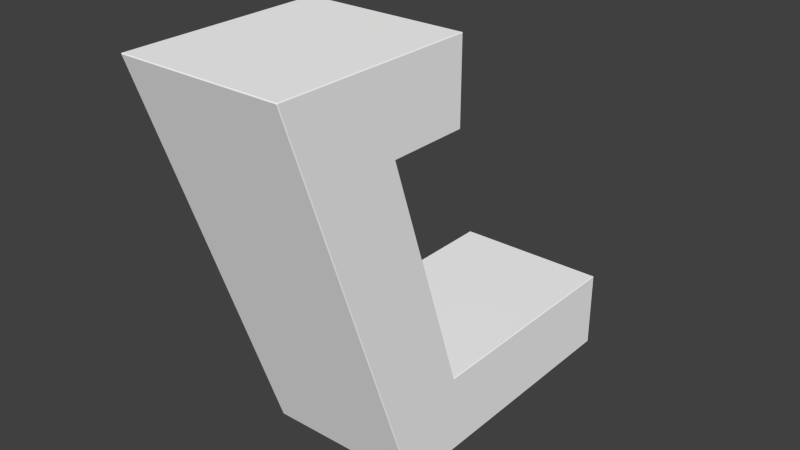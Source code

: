 # Source: radar3_alt.blend  (saved by Blender 2.72.0; exported with 4.5.12 LTS)
import bpy
from mathutils import Matrix  # noqa: F401  (used for matrix-valued properties, if any)

bpy.ops.wm.read_factory_settings(use_empty=True)
scene = bpy.context.scene
scene.name = 'Scene'

# ---- collections
col_collection_1 = bpy.data.collections.new('Collection 1'); scene.collection.children.link(col_collection_1)

# ---- materials (node trees are filled in below, after node groups)
mat_colobotmesh_mat_1 = bpy.data.materials.new('ColobotMesh_mat_1')
mat_colobotmesh_mat_1.alpha_threshold = 0.0
mat_colobotmesh_mat_1.use_transparent_shadow = False
mat_colobotmesh_mat_1.diffuse_color = (1.0, 1.0, 1.0, 1.0)
mat_colobotmesh_mat_1.specular_color = (0.0, 0.0, 0.0)
mat_colobotmesh_mat_1.roughness = 0.5
mat_colobotmesh_mat_2 = bpy.data.materials.new('ColobotMesh_mat_2')
mat_colobotmesh_mat_2.alpha_threshold = 0.0
mat_colobotmesh_mat_2.use_transparent_shadow = False
mat_colobotmesh_mat_2.diffuse_color = (1.0, 1.0, 1.0, 1.0)
mat_colobotmesh_mat_2.specular_color = (0.0, 0.0, 0.0)
mat_colobotmesh_mat_2.roughness = 0.5

# ---- material node trees

# ---- world
world_world = bpy.data.worlds.new('World'); scene.world = world_world
world_world.color = (0.05088, 0.05088, 0.05088)
world_world.use_sun_shadow = False
world_world.sun_shadow_jitter_overblur = 0.0
world_world.cycles.sampling_method = 'MANUAL'
world_world.cycles.sample_map_resolution = 256

# ---- meshes
me_colobotmesh = bpy.data.meshes.new('ColobotMesh_')
me_colobotmesh.from_pydata([(-0.9894, 4.988, 4.481), (-0.9894, 5.0, 4.472), (-1.0, 4.989, 4.469), (-1.0, 4.958, 4.459), (-0.9894, 4.992, 4.481), (-0.9894, 4.996, 4.48), (-0.9935, 4.981, 4.477), (-0.9938, 4.988, 4.479), (-0.9939, 4.995, 4.479), (-0.9975, 4.991, 4.477), (-0.9935, 4.999, 4.471), (-0.9969, 4.997, 4.471), (-0.9894, 4.999, 4.477), (-0.9938, 4.998, 4.476), (-0.9973, 4.995, 4.475), (-1.0, 4.982, 4.467), (-1.0, 4.974, 4.464), (-0.9992, 4.993, 4.47), (-0.9991, 4.989, 4.471), (-0.9992, 4.984, 4.471), (-0.9992, 4.965, 4.466), (-0.9969, 4.972, 4.472), (-1.0, 4.966, 4.462), (-0.9991, 4.975, 4.469), (-0.9973, 4.983, 4.476), (-0.9894, 1.0, 1.991), (-1.0, 0.9894, 2.008), (-1.0, 1.04, 2.025), (-0.9894, 1.009, 2.003), (-0.9935, 0.9992, 1.995), (-0.9969, 0.9969, 1.999), (-0.9894, 1.001, 1.995), (-0.9938, 1.001, 1.998), (-0.9973, 1.0, 2.001), (-0.9975, 1.006, 2.004), (-1.0, 1.002, 2.012), (-1.0, 1.015, 2.017), (-0.9992, 0.9935, 2.004), (-0.9991, 1.001, 2.006), (-0.9992, 1.01, 2.01), (-0.9992, 1.034, 2.018), (-0.9969, 1.025, 2.012), (-1.0, 1.028, 2.021), (-0.9991, 1.021, 2.014), (-0.9973, 1.014, 2.007), (-0.9894, 1.005, 2.001), (-0.9894, 1.003, 1.998), (-0.9935, 1.016, 2.006), (-0.9938, 1.01, 2.004), (-0.9939, 1.004, 2.0), (1.0, 0.9894, 2.008), (0.9894, 1.0, 1.991), (0.9894, 1.009, 2.003), (1.0, 1.04, 2.025), (0.9992, 0.9935, 2.004), (0.9969, 0.9969, 1.999), (1.0, 1.002, 2.012), (0.9991, 1.001, 2.006), (0.9973, 1.0, 2.001), (0.9975, 1.006, 2.004), (0.9894, 1.001, 1.995), (0.9894, 1.003, 1.998), (0.9935, 0.9992, 1.995), (0.9938, 1.001, 1.998), (0.9939, 1.004, 2.0), (0.9935, 1.016, 2.006), (0.9969, 1.025, 2.012), (0.9894, 1.005, 2.001), (0.9938, 1.01, 2.004), (0.9973, 1.014, 2.007), (1.0, 1.028, 2.021), (1.0, 1.015, 2.017), (0.9992, 1.034, 2.018), (0.9991, 1.021, 2.014), (0.9992, 1.01, 2.01), (1.0, 0.9894, -0.9894), (0.9894, 0.9894, -1.0), (0.9894, 1.0, -0.9894), (0.9992, 0.9894, -0.9935), (0.9969, 0.9894, -0.9969), (0.9992, 0.9935, -0.9894), (0.9982, 0.9936, -0.9936), (0.9964, 0.9933, -0.9964), (0.9955, 0.9955, -0.9955), (0.9894, 0.9935, -0.9992), (0.9894, 0.9969, -0.9969), (0.9935, 0.9894, -0.9992), (0.9936, 0.9936, -0.9982), (0.9933, 0.9964, -0.9964), (0.9935, 0.9992, -0.9894), (0.9969, 0.9969, -0.9894), (0.9894, 0.9992, -0.9935), (0.9936, 0.9982, -0.9936), (0.9964, 0.9964, -0.9933), (-0.9894, 1.0, -0.9894), (-0.9894, 0.9894, -1.0), (-1.0, 0.9894, -0.9894), (-0.9894, 0.9992, -0.9935), (-0.9894, 0.9969, -0.9969), (-0.9935, 0.9992, -0.9894), (-0.9936, 0.9982, -0.9936), (-0.9933, 0.9964, -0.9964), (-0.9955, 0.9955, -0.9955), (-0.9935, 0.9894, -0.9992), (-0.9969, 0.9894, -0.9969), (-0.9894, 0.9935, -0.9992), (-0.9936, 0.9936, -0.9982), (-0.9964, 0.9933, -0.9964), (-0.9992, 0.9935, -0.9894), (-0.9969, 0.9969, -0.9894), (-0.9992, 0.9894, -0.9935), (-0.9982, 0.9936, -0.9936), (-0.9964, 0.9964, -0.9933), (-0.9894, 4.0, 2.987), (-0.9894, 3.988, 2.996), (-1.0, 4.01, 3.015), (-0.9894, 3.999, 2.992), (-0.9894, 3.996, 2.995), (-0.9935, 4.001, 2.994), (-0.9937, 4.0, 2.996), (-0.9937, 3.998, 2.998), (-0.9961, 4.0, 3.0), (-0.9935, 3.993, 2.999), (-0.9969, 3.999, 3.003), (-0.9894, 3.992, 2.997), (-0.9937, 3.996, 2.999), (-0.997, 4.0, 3.001), (-0.9992, 4.006, 3.009), (-0.9969, 4.003, 3.001), (-0.9992, 4.005, 3.009), (-0.9984, 4.003, 3.005), (-0.997, 4.001, 3.001), (0.9894, 3.988, 2.996), (0.9894, 4.0, 2.987), (1.0, 4.01, 3.015), (0.9894, 3.992, 2.997), (0.9894, 3.996, 2.995), (0.9935, 3.993, 2.999), (0.9937, 3.996, 2.999), (0.9937, 3.998, 2.998), (0.9961, 4.0, 3.0), (0.9935, 4.001, 2.994), (0.9969, 4.003, 3.001), (0.9894, 3.999, 2.992), (0.9937, 4.0, 2.996), (0.997, 4.001, 3.001), (0.9992, 4.005, 3.009), (0.9969, 3.999, 3.003), (0.9992, 4.006, 3.009), (0.9984, 4.003, 3.005), (0.997, 4.0, 3.001), (-1.0, 4.01, 2.011), (-0.9894, 4.011, 2.0), (-0.9894, 4.0, 2.011), (-0.9992, 4.01, 2.007), (-0.9969, 4.01, 2.003), (-0.9992, 4.006, 2.011), (-0.9982, 4.006, 2.006), (-0.9964, 4.007, 2.004), (-0.9955, 4.004, 2.004), (-0.9894, 4.007, 2.001), (-0.9894, 4.003, 2.003), (-0.9935, 4.01, 2.001), (-0.9936, 4.006, 2.002), (-0.9933, 4.004, 2.004), (-0.9935, 4.001, 2.011), (-0.9969, 4.003, 2.011), (-0.9894, 4.001, 2.007), (-0.9936, 4.002, 2.006), (-0.9964, 4.003, 2.007), (1.0, 4.01, 2.011), (0.9894, 4.0, 2.011), (0.9894, 4.011, 2.0), (0.9992, 4.006, 2.011), (0.9969, 4.003, 2.011), (0.9992, 4.01, 2.007), (0.9982, 4.006, 2.006), (0.9964, 4.003, 2.007), (0.9955, 4.004, 2.004), (0.9894, 4.001, 2.007), (0.9894, 4.003, 2.003), (0.9935, 4.001, 2.011), (0.9936, 4.002, 2.006), (0.9933, 4.004, 2.004), (0.9935, 4.01, 2.001), (0.9969, 4.01, 2.003), (0.9894, 4.007, 2.001), (0.9936, 4.006, 2.002), (0.9964, 4.007, 2.004), (-0.9894, 5.0, 2.011), (-0.9894, 4.989, 2.0), (-1.0, 4.989, 2.011), (-0.9894, 4.999, 2.007), (-0.9894, 4.997, 2.003), (-0.9935, 4.999, 2.011), (-0.9936, 4.998, 2.006), (-0.9933, 4.996, 2.004), (-0.9955, 4.996, 2.004), (-0.9935, 4.989, 2.001), (-0.9969, 4.989, 2.003), (-0.9894, 4.993, 2.001), (-0.9936, 4.994, 2.002), (-0.9964, 4.993, 2.004), (-0.9992, 4.993, 2.011), (-0.9969, 4.997, 2.011), (-0.9992, 4.989, 2.007), (-0.9982, 4.994, 2.006), (-0.9964, 4.996, 2.007), (0.9894, 4.989, 2.0), (0.9894, 5.0, 2.011), (1.0, 4.989, 2.011), (0.9894, 4.993, 2.001), (0.9894, 4.997, 2.003), (0.9935, 4.989, 2.001), (0.9936, 4.994, 2.002), (0.9933, 4.996, 2.004), (0.9955, 4.996, 2.004), (0.9935, 4.999, 2.011), (0.9969, 4.997, 2.011), (0.9894, 4.999, 2.007), (0.9936, 4.998, 2.006), (0.9964, 4.996, 2.007), (0.9992, 4.989, 2.007), (0.9969, 4.989, 2.003), (0.9992, 4.993, 2.011), (0.9982, 4.994, 2.006), (0.9964, 4.993, 2.004), (1.0, 0.0104, -0.9894), (0.9894, 0.0, -0.9894), (0.9894, 0.01061, -1.0), (0.9992, 0.006385, -0.9894), (0.9969, 0.003001, -0.9894), (0.9992, 0.01044, -0.9935), (0.9982, 0.006335, -0.9936), (0.9964, 0.00358, -0.9933), (0.9955, 0.004438, -0.9955), (0.9894, 0.0008398, -0.9935), (0.9894, 0.00315, -0.9969), (0.9935, 0.0007589, -0.9894), (0.9936, 0.001764, -0.9936), (0.9933, 0.00364, -0.9964), (0.9935, 0.01056, -0.9992), (0.9969, 0.0105, -0.9969), (0.9894, 0.00658, -0.9992), (0.9936, 0.006428, -0.9982), (0.9964, 0.006591, -0.9964), (-0.9894, 0.01061, -1.0), (-0.9894, 0.0, -0.9894), (-1.0, 0.0104, -0.9894), (-0.9894, 0.00658, -0.9992), (-0.9894, 0.00315, -0.9969), (-0.9935, 0.01056, -0.9992), (-0.9936, 0.006428, -0.9982), (-0.9933, 0.00364, -0.9964), (-0.9955, 0.004438, -0.9955), (-0.9935, 0.0007589, -0.9894), (-0.9969, 0.003001, -0.9894), (-0.9894, 0.0008398, -0.9935), (-0.9936, 0.001764, -0.9936), (-0.9964, 0.00358, -0.9933), (-0.9992, 0.01044, -0.9935), (-0.9969, 0.0105, -0.9969), (-0.9992, 0.006385, -0.9894), (-0.9982, 0.006335, -0.9936), (-0.9964, 0.006591, -0.9964), (1.0, 0.0104, 2.746), (0.9894, 0.008701, 2.757), (0.9894, 0.0, 2.745), (0.9992, 0.00947, 2.75), (0.9969, 0.008823, 2.754), (0.9992, 0.006417, 2.746), (0.9984, 0.005724, 2.75), (0.997, 0.005275, 2.753), (0.9961, 0.003369, 2.752), (0.9894, 0.005371, 2.755), (0.9894, 0.002548, 2.752), (0.9935, 0.008553, 2.756), (0.9937, 0.005205, 2.754), (0.9937, 0.002553, 2.752), (0.9935, 0.0007913, 2.745), (0.9969, 0.003045, 2.746), (0.9894, 0.0006623, 2.749), (0.9937, 0.001467, 2.749), (0.997, 0.002777, 2.75), (-0.9894, 0.0, 2.745), (-0.9894, 0.008701, 2.757), (-1.0, 0.0104, 2.746), (-0.9894, 0.0006623, 2.749), (-0.9894, 0.002548, 2.752), (-0.9935, 0.0007913, 2.745), (-0.9937, 0.001467, 2.749), (-0.9937, 0.002553, 2.752), (-0.9961, 0.003369, 2.752), (-0.9935, 0.008553, 2.756), (-0.9969, 0.008823, 2.754), (-0.9894, 0.005371, 2.755), (-0.9937, 0.005205, 2.754), (-0.997, 0.005275, 2.753), (-0.9992, 0.006417, 2.746), (-0.9969, 0.003045, 2.746), (-0.9992, 0.00947, 2.75), (-0.9984, 0.005724, 2.75), (-0.997, 0.002777, 2.75), (0.9894, 5.0, 4.472), (0.9894, 4.988, 4.481), (1.0, 4.958, 4.459), (1.0, 4.989, 4.469), (0.9894, 4.999, 4.477), (0.9894, 4.996, 4.48), (0.9935, 4.999, 4.471), (0.9938, 4.998, 4.476), (0.9939, 4.995, 4.479), (0.9975, 4.991, 4.477), (0.9935, 4.981, 4.477), (0.9969, 4.972, 4.472), (0.9894, 4.992, 4.481), (0.9938, 4.988, 4.479), (0.9973, 4.983, 4.476), (1.0, 4.966, 4.462), (1.0, 4.974, 4.464), (0.9992, 4.965, 4.466), (0.9991, 4.975, 4.469), (0.9992, 4.984, 4.471), (0.9992, 4.993, 4.47), (0.9969, 4.997, 4.471), (1.0, 4.982, 4.467), (0.9991, 4.989, 4.471), (0.9973, 4.995, 4.475)], [], [(94, 25, 51, 77), (27, 42, 36, 35, 26, 286, 3), (0, 285, 266, 304), (53, 134, 306, 325, 319, 318, 305), (152, 190, 208, 172), (284, 247, 228, 267), (113, 153, 171, 133), (115, 27, 3, 22, 16, 15, 2), (75, 50, 265, 227), (265, 50, 56, 71, 70, 53, 305), (246, 95, 76, 229), (134, 170, 210, 306), (26, 96, 248, 286), (191, 151, 115, 2), (28, 114, 132, 52), (0, 4, 7, 6), (4, 5, 8, 7), (6, 7, 24, 21), (7, 8, 9, 24), (1, 10, 13, 12), (10, 11, 14, 13), (12, 13, 8, 5), (13, 14, 9, 8), (2, 15, 18, 17), (15, 16, 19, 18), (17, 18, 14, 11), (18, 19, 9, 14), (3, 20, 23, 22), (20, 21, 24, 23), (22, 23, 19, 16), (23, 24, 9, 19), (25, 29, 32, 31), (29, 30, 33, 32), (31, 32, 49, 46), (32, 33, 34, 49), (26, 35, 38, 37), (35, 36, 39, 38), (37, 38, 33, 30), (38, 39, 34, 33), (27, 40, 43, 42), (40, 41, 44, 43), (42, 43, 39, 36), (43, 44, 34, 39), (28, 45, 48, 47), (45, 46, 49, 48), (47, 48, 44, 41), (48, 49, 34, 44), (50, 54, 57, 56), (54, 55, 58, 57), (56, 57, 74, 71), (57, 58, 59, 74), (51, 60, 63, 62), (60, 61, 64, 63), (62, 63, 58, 55), (63, 64, 59, 58), (52, 65, 68, 67), (65, 66, 69, 68), (67, 68, 64, 61), (68, 69, 59, 64), (53, 70, 73, 72), (70, 71, 74, 73), (72, 73, 69, 66), (73, 74, 59, 69), (75, 78, 81, 80), (78, 79, 82, 81), (80, 81, 93, 90), (81, 82, 83, 93), (76, 84, 87, 86), (84, 85, 88, 87), (86, 87, 82, 79), (87, 88, 83, 82), (77, 89, 92, 91), (89, 90, 93, 92), (91, 92, 88, 85), (92, 93, 83, 88), (94, 97, 100, 99), (97, 98, 101, 100), (99, 100, 112, 109), (100, 101, 102, 112), (95, 103, 106, 105), (103, 104, 107, 106), (105, 106, 101, 98), (106, 107, 102, 101), (96, 108, 111, 110), (108, 109, 112, 111), (110, 111, 107, 104), (111, 112, 102, 107), (113, 116, 119, 118), (116, 117, 120, 119), (118, 119, 131, 128), (119, 120, 121, 131), (114, 122, 125, 124), (122, 123, 126, 125), (124, 125, 120, 117), (125, 126, 121, 120), (115, 127, 130, 129), (127, 128, 131, 130), (129, 130, 126, 123), (130, 131, 121, 126), (132, 135, 138, 137), (135, 136, 139, 138), (137, 138, 150, 147), (138, 139, 140, 150), (133, 141, 144, 143), (141, 142, 145, 144), (143, 144, 139, 136), (144, 145, 140, 139), (134, 146, 149, 148), (146, 147, 150, 149), (148, 149, 145, 142), (149, 150, 140, 145), (151, 154, 157, 156), (154, 155, 158, 157), (156, 157, 169, 166), (157, 158, 159, 169), (152, 160, 163, 162), (160, 161, 164, 163), (162, 163, 158, 155), (163, 164, 159, 158), (153, 165, 168, 167), (165, 166, 169, 168), (167, 168, 164, 161), (168, 169, 159, 164), (170, 173, 176, 175), (173, 174, 177, 176), (175, 176, 188, 185), (176, 177, 178, 188), (171, 179, 182, 181), (179, 180, 183, 182), (181, 182, 177, 174), (182, 183, 178, 177), (172, 184, 187, 186), (184, 185, 188, 187), (186, 187, 183, 180), (187, 188, 178, 183), (189, 192, 195, 194), (192, 193, 196, 195), (194, 195, 207, 204), (195, 196, 197, 207), (190, 198, 201, 200), (198, 199, 202, 201), (200, 201, 196, 193), (201, 202, 197, 196), (191, 203, 206, 205), (203, 204, 207, 206), (205, 206, 202, 199), (206, 207, 197, 202), (208, 211, 214, 213), (211, 212, 215, 214), (213, 214, 226, 223), (214, 215, 216, 226), (209, 217, 220, 219), (217, 218, 221, 220), (219, 220, 215, 212), (220, 221, 216, 215), (210, 222, 225, 224), (222, 223, 226, 225), (224, 225, 221, 218), (225, 226, 216, 221), (227, 230, 233, 232), (230, 231, 234, 233), (232, 233, 245, 242), (233, 234, 235, 245), (228, 236, 239, 238), (236, 237, 240, 239), (238, 239, 234, 231), (239, 240, 235, 234), (229, 241, 244, 243), (241, 242, 245, 244), (243, 244, 240, 237), (244, 245, 235, 240), (246, 249, 252, 251), (249, 250, 253, 252), (251, 252, 264, 261), (252, 253, 254, 264), (247, 255, 258, 257), (255, 256, 259, 258), (257, 258, 253, 250), (258, 259, 254, 253), (248, 260, 263, 262), (260, 261, 264, 263), (262, 263, 259, 256), (263, 264, 254, 259), (265, 268, 271, 270), (268, 269, 272, 271), (270, 271, 283, 280), (271, 272, 273, 283), (266, 274, 277, 276), (274, 275, 278, 277), (276, 277, 272, 269), (277, 278, 273, 272), (267, 279, 282, 281), (279, 280, 283, 282), (281, 282, 278, 275), (282, 283, 273, 278), (284, 287, 290, 289), (287, 288, 291, 290), (289, 290, 302, 299), (290, 291, 292, 302), (285, 293, 296, 295), (293, 294, 297, 296), (295, 296, 291, 288), (296, 297, 292, 291), (286, 298, 301, 300), (298, 299, 302, 301), (300, 301, 297, 294), (301, 302, 292, 297), (303, 307, 310, 309), (307, 308, 311, 310), (309, 310, 327, 324), (310, 311, 312, 327), (304, 313, 316, 315), (313, 314, 317, 316), (315, 316, 311, 308), (316, 317, 312, 311), (305, 318, 321, 320), (318, 319, 322, 321), (320, 321, 317, 314), (321, 322, 312, 317), (306, 323, 326, 325), (323, 324, 327, 326), (325, 326, 322, 319), (326, 327, 312, 322), (228, 247, 257, 236), (236, 257, 250, 237), (237, 250, 249, 243), (243, 249, 246, 229), (76, 95, 105, 84), (84, 105, 98, 85), (85, 98, 97, 91), (91, 97, 94, 77), (113, 133, 143, 116), (116, 143, 136, 117), (117, 136, 135, 124), (124, 135, 132, 114), (0, 304, 315, 4), (4, 315, 308, 5), (5, 308, 307, 12), (12, 307, 303, 1), (25, 94, 99, 29), (29, 99, 109, 30), (30, 109, 108, 37), (37, 108, 96, 26), (50, 75, 80, 54), (54, 80, 90, 55), (55, 90, 89, 62), (62, 89, 77, 51), (28, 52, 67, 45), (45, 67, 61, 46), (46, 61, 60, 31), (31, 60, 51, 25), (152, 172, 186, 160), (160, 186, 180, 161), (161, 180, 179, 167), (167, 179, 171, 153), (189, 209, 219, 192), (192, 219, 212, 193), (193, 212, 211, 200), (200, 211, 208, 190), (210, 170, 175, 222), (222, 175, 185, 223), (223, 185, 184, 213), (213, 184, 172, 208), (285, 0, 6, 293), (293, 6, 21, 294), (294, 21, 20, 300), (300, 20, 3, 286), (306, 210, 224, 323), (323, 224, 218, 324), (324, 218, 217, 309), (309, 217, 209, 303), (1, 189, 194, 10), (10, 194, 204, 11), (11, 204, 203, 17), (17, 203, 191, 2), (52, 132, 137, 65), (65, 137, 147, 66), (66, 147, 146, 72), (72, 146, 134, 53), (153, 113, 118, 165), (165, 118, 128, 166), (166, 128, 127, 156), (156, 127, 115, 151), (265, 305, 320, 268), (268, 320, 314, 269), (269, 314, 313, 276), (276, 313, 304, 266), (95, 246, 251, 103), (103, 251, 261, 104), (104, 261, 260, 110), (110, 260, 248, 96), (286, 248, 262, 298), (298, 262, 256, 299), (299, 256, 255, 289), (289, 255, 247, 284), (190, 152, 162, 198), (198, 162, 155, 199), (199, 155, 154, 205), (205, 154, 151, 191), (75, 227, 232, 78), (78, 232, 242, 79), (79, 242, 241, 86), (86, 241, 229, 76), (114, 28, 47, 122), (122, 47, 41, 123), (123, 41, 40, 129), (129, 40, 27, 115), (133, 171, 181, 141), (141, 181, 174, 142), (142, 174, 173, 148), (148, 173, 170, 134), (266, 285, 295, 274), (274, 295, 288, 275), (275, 288, 287, 281), (281, 287, 284, 267), (227, 265, 270, 230), (230, 270, 280, 231), (231, 280, 279, 238), (238, 279, 267, 228), (189, 1, 303, 209)])
me_colobotmesh.polygons.foreach_set('material_index', [0, 1, 0, 1, 0, 0, 0, 1, 1, 1, 0, 1, 1, 1, 0, 0, 0, 0, 0, 0, 0, 0, 0, 1, 1, 1, 1, 1, 1, 1, 1, 0, 0, 0, 0, 1, 1, 1, 1, 1, 1, 1, 1, 0, 0, 0, 0, 1, 1, 1, 1, 0, 0, 0, 0, 0, 0, 0, 0, 1, 1, 1, 1, 1, 1, 1, 1, 0, 0, 0, 0, 0, 0, 0, 0, 0, 0, 0, 0, 0, 0, 0, 0, 1, 1, 1, 1, 0, 0, 0, 0, 0, 0, 0, 0, 1, 1, 1, 1, 0, 0, 0, 0, 0, 0, 0, 0, 1, 1, 1, 1, 1, 1, 1, 1, 0, 0, 0, 0, 0, 0, 0, 0, 1, 1, 1, 1, 0, 0, 0, 0, 0, 0, 0, 0, 0, 0, 0, 0, 0, 0, 0, 0, 1, 1, 1, 1, 0, 0, 0, 0, 0, 0, 0, 0, 1, 1, 1, 1, 1, 1, 1, 1, 0, 0, 0, 0, 0, 0, 0, 0, 0, 0, 0, 0, 0, 0, 0, 0, 1, 1, 1, 1, 1, 1, 1, 1, 0, 0, 0, 0, 0, 0, 0, 0, 0, 0, 0, 0, 0, 0, 0, 0, 1, 1, 1, 1, 0, 0, 0, 0, 0, 0, 0, 0, 1, 1, 1, 1, 1, 1, 1, 1, 0, 0, 0, 0, 0, 0, 0, 0, 0, 0, 0, 0, 0, 0, 0, 0, 0, 0, 1, 1, 1, 1, 0, 0, 0, 0, 0, 0, 0, 0, 0, 0, 0, 0, 0, 0, 1, 1, 0, 0, 0, 0, 1, 1, 1, 1, 0, 0, 0, 0, 1, 1, 0, 0, 1, 1, 0, 0, 1, 1, 1, 1, 0, 0, 0, 0, 1, 1, 1, 1, 0, 0, 0, 0, 1, 1, 1, 1, 0, 0, 0, 0, 1, 1, 0, 0, 1, 1, 0, 0, 0, 0, 1, 1, 0, 0, 0])
_uv = me_colobotmesh.uv_layers.new(name='UV_1')
_uv.uv.foreach_set('vector', [0.5762, 0.9864, 0.5762, 0.9941, 0.5839, 0.9941, 0.5839, 0.9864, 0.8877, 0.1469, 0.8875, 0.1463, 0.8873, 0.1457, 0.8871, 0.145, 0.8869, 0.1444, 0.92, 0.09621, 0.9969, 0.3398, 0.584, 0.9941, 0.5815, 0.9863, 0.5815, 0.9863, 0.584, 0.9941, 0.8877, 0.1469, 0.9321, 0.2931, 0.9973, 0.3413, 0.9972, 0.3409, 0.9971, 0.3405, 0.997, 0.3401, 0.9969, 0.3398, 0.5762, 0.9864, 0.5762, 0.9941, 0.5839, 0.9941, 0.5839, 0.9864, 0.5762, 0.9941, 0.5762, 0.9864, 0.5839, 0.9864, 0.5839, 0.9941, 0.5762, 0.994, 0.5762, 0.9864, 0.5839, 0.9864, 0.5839, 0.994, 0.9321, 0.2931, 0.8877, 0.1469, 0.9969, 0.3398, 0.997, 0.3401, 0.9971, 0.3405, 0.9972, 0.3409, 0.9973, 0.3413, 0.7524, 0.1444, 0.8869, 0.1444, 0.92, 0.09621, 0.7524, 0.09621, 0.92, 0.09621, 0.8869, 0.1444, 0.8871, 0.145, 0.8873, 0.1457, 0.8875, 0.1463, 0.8877, 0.1469, 0.9969, 0.3398, 0.5762, 0.9864, 0.5762, 0.9941, 0.5839, 0.9941, 0.5839, 0.9864, 0.9321, 0.2931, 0.887, 0.2931, 0.887, 0.3413, 0.9973, 0.3413, 0.8869, 0.1444, 0.7524, 0.1444, 0.7524, 0.09621, 0.92, 0.09621, 0.887, 0.3413, 0.887, 0.2931, 0.9321, 0.2931, 0.9973, 0.3413, 0.5762, 0.9864, 0.584, 0.9941, 0.584, 0.9941, 0.5762, 0.9864, 0.584, 0.9941, 0.584, 0.9941, 0.584, 0.9941, 0.584, 0.9941, 0.584, 0.9941, 0.584, 0.9941, 0.584, 0.9941, 0.584, 0.9941, 0.584, 0.9941, 0.584, 0.9941, 0.584, 0.9941, 0.584, 0.9941, 0.584, 0.9941, 0.584, 0.9941, 0.584, 0.9941, 0.584, 0.9941, 0.5762, 0.9941, 0.5762, 0.9941, 0.5762, 0.9941, 0.5762, 0.9941, 0.5762, 0.9941, 0.5762, 0.9941, 0.5762, 0.9941, 0.5762, 0.9941, 0.5762, 0.9941, 0.5762, 0.9941, 0.5762, 0.9941, 0.5762, 0.9941, 0.5762, 0.9941, 0.5762, 0.9941, 0.5762, 0.9941, 0.5762, 0.9941, 0.9973, 0.3413, 0.9972, 0.3409, 0.9974, 0.3413, 0.9974, 0.3415, 0.9972, 0.3409, 0.9971, 0.3405, 0.9974, 0.341, 0.9974, 0.3413, 0.9974, 0.3415, 0.9974, 0.3413, 0.9976, 0.3416, 0.9974, 0.3416, 0.9974, 0.3413, 0.9974, 0.341, 0.9977, 0.3414, 0.9976, 0.3416, 0.9969, 0.3398, 0.9972, 0.3401, 0.9973, 0.3406, 0.997, 0.3401, 0.9972, 0.3401, 0.9975, 0.3404, 0.9976, 0.341, 0.9973, 0.3406, 0.997, 0.3401, 0.9973, 0.3406, 0.9974, 0.341, 0.9971, 0.3405, 0.9973, 0.3406, 0.9976, 0.341, 0.9977, 0.3414, 0.9974, 0.341, 0.5762, 0.9941, 0.5762, 0.9941, 0.5762, 0.9941, 0.5762, 0.9941, 0.5762, 0.9941, 0.5762, 0.9941, 0.5762, 0.9941, 0.5762, 0.9941, 0.5762, 0.9941, 0.5762, 0.9941, 0.5762, 0.9941, 0.5762, 0.9941, 0.5762, 0.9941, 0.5762, 0.9941, 0.5762, 0.9942, 0.5762, 0.9941, 0.8869, 0.1444, 0.8871, 0.145, 0.8868, 0.145, 0.8867, 0.1446, 0.8871, 0.145, 0.8873, 0.1457, 0.887, 0.1454, 0.8868, 0.145, 0.8867, 0.1446, 0.8868, 0.145, 0.8866, 0.1449, 0.8865, 0.1448, 0.8868, 0.145, 0.887, 0.1454, 0.8867, 0.1452, 0.8866, 0.1449, 0.8877, 0.1469, 0.8874, 0.1466, 0.8872, 0.1459, 0.8875, 0.1463, 0.8874, 0.1466, 0.8871, 0.1462, 0.8869, 0.1456, 0.8872, 0.1459, 0.8875, 0.1463, 0.8872, 0.1459, 0.887, 0.1454, 0.8873, 0.1457, 0.8872, 0.1459, 0.8869, 0.1456, 0.8867, 0.1452, 0.887, 0.1454, 0.5762, 0.9864, 0.5762, 0.9863, 0.5762, 0.9864, 0.5762, 0.9864, 0.5762, 0.9863, 0.5762, 0.9863, 0.5762, 0.9863, 0.5762, 0.9864, 0.5762, 0.9864, 0.5762, 0.9864, 0.5762, 0.9864, 0.5762, 0.9864, 0.5762, 0.9864, 0.5762, 0.9863, 0.5762, 0.9863, 0.5762, 0.9864, 0.8869, 0.1444, 0.8867, 0.1446, 0.8868, 0.145, 0.8871, 0.145, 0.8867, 0.1446, 0.8865, 0.1448, 0.8866, 0.1449, 0.8868, 0.145, 0.8871, 0.145, 0.8868, 0.145, 0.887, 0.1454, 0.8873, 0.1457, 0.8868, 0.145, 0.8866, 0.1449, 0.8867, 0.1452, 0.887, 0.1454, 0.5839, 0.9941, 0.5839, 0.9941, 0.584, 0.9941, 0.584, 0.9941, 0.5839, 0.9941, 0.5839, 0.9941, 0.584, 0.9941, 0.584, 0.9941, 0.584, 0.9941, 0.584, 0.9941, 0.584, 0.9941, 0.584, 0.9941, 0.584, 0.9941, 0.584, 0.9941, 0.584, 0.9942, 0.584, 0.9941, 0.5762, 0.9864, 0.5762, 0.9864, 0.5762, 0.9864, 0.5762, 0.9863, 0.5762, 0.9864, 0.5762, 0.9864, 0.5762, 0.9864, 0.5762, 0.9864, 0.5762, 0.9863, 0.5762, 0.9864, 0.5762, 0.9863, 0.5762, 0.9863, 0.5762, 0.9864, 0.5762, 0.9864, 0.5762, 0.9863, 0.5762, 0.9863, 0.8877, 0.1469, 0.8875, 0.1463, 0.8872, 0.1459, 0.8874, 0.1466, 0.8875, 0.1463, 0.8873, 0.1457, 0.887, 0.1454, 0.8872, 0.1459, 0.8874, 0.1466, 0.8872, 0.1459, 0.8869, 0.1456, 0.8871, 0.1462, 0.8872, 0.1459, 0.887, 0.1454, 0.8867, 0.1452, 0.8869, 0.1456, 0.7524, 0.1444, 0.7522, 0.1444, 0.7522, 0.1446, 0.7524, 0.1446, 0.7522, 0.1444, 0.7521, 0.1444, 0.7521, 0.1446, 0.7522, 0.1446, 0.7524, 0.1446, 0.7522, 0.1446, 0.7523, 0.1447, 0.7524, 0.1448, 0.7522, 0.1446, 0.7521, 0.1446, 0.7522, 0.1447, 0.7523, 0.1447, 0.5839, 0.9941, 0.5839, 0.9941, 0.584, 0.9941, 0.584, 0.9941, 0.5839, 0.9941, 0.5839, 0.9941, 0.584, 0.9941, 0.584, 0.9941, 0.584, 0.9941, 0.584, 0.9941, 0.584, 0.9941, 0.584, 0.9941, 0.584, 0.9941, 0.584, 0.9941, 0.584, 0.9941, 0.584, 0.9941, 0.5839, 0.9864, 0.584, 0.9864, 0.584, 0.9863, 0.5839, 0.9863, 0.584, 0.9864, 0.584, 0.9864, 0.584, 0.9863, 0.584, 0.9863, 0.5839, 0.9863, 0.584, 0.9863, 0.584, 0.9863, 0.5839, 0.9863, 0.584, 0.9863, 0.584, 0.9863, 0.584, 0.9863, 0.584, 0.9863, 0.5762, 0.9864, 0.5762, 0.9863, 0.5762, 0.9863, 0.5762, 0.9864, 0.5762, 0.9863, 0.5762, 0.9863, 0.5762, 0.9863, 0.5762, 0.9863, 0.5762, 0.9864, 0.5762, 0.9863, 0.5762, 0.9863, 0.5762, 0.9864, 0.5762, 0.9863, 0.5762, 0.9863, 0.5762, 0.9863, 0.5762, 0.9863, 0.5762, 0.9941, 0.5762, 0.9941, 0.5762, 0.9941, 0.5762, 0.9941, 0.5762, 0.9941, 0.5762, 0.9941, 0.5762, 0.9941, 0.5762, 0.9941, 0.5762, 0.9941, 0.5762, 0.9941, 0.5762, 0.9941, 0.5762, 0.9941, 0.5762, 0.9941, 0.5762, 0.9941, 0.5762, 0.9941, 0.5762, 0.9941, 0.7524, 0.1444, 0.7524, 0.1446, 0.7522, 0.1446, 0.7522, 0.1444, 0.7524, 0.1446, 0.7524, 0.1448, 0.7523, 0.1447, 0.7522, 0.1446, 0.7522, 0.1444, 0.7522, 0.1446, 0.7521, 0.1446, 0.7521, 0.1444, 0.7522, 0.1446, 0.7523, 0.1447, 0.7522, 0.1447, 0.7521, 0.1446, 0.5762, 0.994, 0.5762, 0.9941, 0.5762, 0.9941, 0.5762, 0.9941, 0.5762, 0.9941, 0.5762, 0.9941, 0.5762, 0.9941, 0.5762, 0.9941, 0.5762, 0.9941, 0.5762, 0.9941, 0.5762, 0.9941, 0.5762, 0.9942, 0.5762, 0.9941, 0.5762, 0.9941, 0.5762, 0.9941, 0.5762, 0.9941, 0.584, 0.9941, 0.584, 0.9941, 0.584, 0.9941, 0.584, 0.9941, 0.584, 0.9941, 0.584, 0.9941, 0.584, 0.9941, 0.584, 0.9941, 0.584, 0.9941, 0.584, 0.9941, 0.584, 0.9941, 0.584, 0.9941, 0.584, 0.9941, 0.584, 0.9941, 0.584, 0.9941, 0.584, 0.9941, 0.9321, 0.2931, 0.9318, 0.2929, 0.9316, 0.2927, 0.9318, 0.2928, 0.9318, 0.2929, 0.9315, 0.2927, 0.9314, 0.2926, 0.9316, 0.2927, 0.9318, 0.2928, 0.9316, 0.2927, 0.9315, 0.2926, 0.9316, 0.2926, 0.9316, 0.2927, 0.9314, 0.2926, 0.9314, 0.2926, 0.9315, 0.2926, 0.584, 0.9941, 0.584, 0.9941, 0.584, 0.9941, 0.584, 0.9941, 0.584, 0.9941, 0.584, 0.9941, 0.584, 0.9941, 0.584, 0.9941, 0.584, 0.9941, 0.584, 0.9941, 0.584, 0.9941, 0.584, 0.9941, 0.584, 0.9941, 0.584, 0.9941, 0.584, 0.9941, 0.584, 0.9941, 0.5839, 0.994, 0.584, 0.9941, 0.584, 0.9941, 0.5839, 0.9941, 0.584, 0.9941, 0.584, 0.9942, 0.584, 0.9941, 0.584, 0.9941, 0.5839, 0.9941, 0.584, 0.9941, 0.584, 0.9941, 0.5839, 0.9941, 0.584, 0.9941, 0.584, 0.9941, 0.584, 0.9941, 0.584, 0.9941, 0.9321, 0.2931, 0.9318, 0.2928, 0.9316, 0.2927, 0.9318, 0.2929, 0.9318, 0.2928, 0.9316, 0.2926, 0.9315, 0.2926, 0.9316, 0.2927, 0.9318, 0.2929, 0.9316, 0.2927, 0.9314, 0.2926, 0.9315, 0.2927, 0.9316, 0.2927, 0.9315, 0.2926, 0.9314, 0.2926, 0.9314, 0.2926, 0.887, 0.2931, 0.8868, 0.2931, 0.8868, 0.2929, 0.887, 0.2929, 0.8868, 0.2931, 0.8867, 0.2931, 0.8867, 0.2929, 0.8868, 0.2929, 0.887, 0.2929, 0.8868, 0.2929, 0.8869, 0.2927, 0.887, 0.2927, 0.8868, 0.2929, 0.8867, 0.2929, 0.8868, 0.2928, 0.8869, 0.2927, 0.5762, 0.9864, 0.5762, 0.9864, 0.5762, 0.9864, 0.5762, 0.9864, 0.5762, 0.9864, 0.5762, 0.9864, 0.5762, 0.9864, 0.5762, 0.9864, 0.5762, 0.9864, 0.5762, 0.9864, 0.5762, 0.9864, 0.5762, 0.9864, 0.5762, 0.9864, 0.5762, 0.9864, 0.5762, 0.9864, 0.5762, 0.9864, 0.5762, 0.9864, 0.5762, 0.9864, 0.5762, 0.9864, 0.5762, 0.9864, 0.5762, 0.9864, 0.5762, 0.9864, 0.5762, 0.9864, 0.5762, 0.9864, 0.5762, 0.9864, 0.5762, 0.9864, 0.5762, 0.9864, 0.5762, 0.9864, 0.5762, 0.9864, 0.5762, 0.9864, 0.5762, 0.9864, 0.5762, 0.9864, 0.887, 0.2931, 0.887, 0.2929, 0.8868, 0.2929, 0.8868, 0.2931, 0.887, 0.2929, 0.887, 0.2927, 0.8869, 0.2927, 0.8868, 0.2929, 0.8868, 0.2931, 0.8868, 0.2929, 0.8867, 0.2929, 0.8867, 0.2931, 0.8868, 0.2929, 0.8869, 0.2927, 0.8868, 0.2928, 0.8867, 0.2929, 0.5839, 0.9864, 0.5839, 0.9864, 0.584, 0.9864, 0.584, 0.9864, 0.5839, 0.9864, 0.5839, 0.9864, 0.584, 0.9864, 0.584, 0.9864, 0.584, 0.9864, 0.584, 0.9864, 0.584, 0.9864, 0.584, 0.9864, 0.584, 0.9864, 0.584, 0.9864, 0.584, 0.9864, 0.584, 0.9864, 0.5839, 0.9864, 0.584, 0.9864, 0.584, 0.9864, 0.5839, 0.9864, 0.584, 0.9864, 0.584, 0.9864, 0.584, 0.9864, 0.584, 0.9864, 0.5839, 0.9864, 0.584, 0.9864, 0.584, 0.9864, 0.5839, 0.9864, 0.584, 0.9864, 0.584, 0.9864, 0.584, 0.9864, 0.584, 0.9864, 0.5762, 0.9864, 0.5762, 0.9863, 0.5762, 0.9863, 0.5762, 0.9864, 0.5762, 0.9863, 0.5762, 0.9863, 0.5762, 0.9863, 0.5762, 0.9863, 0.5762, 0.9864, 0.5762, 0.9863, 0.5762, 0.9863, 0.5762, 0.9864, 0.5762, 0.9863, 0.5762, 0.9863, 0.5762, 0.9863, 0.5762, 0.9863, 0.5762, 0.9941, 0.5762, 0.9941, 0.5762, 0.9941, 0.5762, 0.9941, 0.5762, 0.9941, 0.5762, 0.9941, 0.5762, 0.9941, 0.5762, 0.9941, 0.5762, 0.9941, 0.5762, 0.9941, 0.5762, 0.9941, 0.5762, 0.9941, 0.5762, 0.9941, 0.5762, 0.9941, 0.5762, 0.9941, 0.5762, 0.9941, 0.887, 0.3413, 0.887, 0.3415, 0.8868, 0.3415, 0.8868, 0.3413, 0.887, 0.3415, 0.887, 0.3416, 0.8869, 0.3416, 0.8868, 0.3415, 0.8868, 0.3413, 0.8868, 0.3415, 0.8867, 0.3415, 0.8867, 0.3413, 0.8868, 0.3415, 0.8869, 0.3416, 0.8868, 0.3416, 0.8867, 0.3415, 0.5839, 0.9941, 0.5839, 0.9941, 0.584, 0.9941, 0.584, 0.9941, 0.5839, 0.9941, 0.5839, 0.9941, 0.584, 0.9941, 0.584, 0.9941, 0.584, 0.9941, 0.584, 0.9941, 0.584, 0.9941, 0.584, 0.9941, 0.584, 0.9941, 0.584, 0.9941, 0.584, 0.9941, 0.584, 0.9941, 0.5839, 0.9864, 0.584, 0.9864, 0.584, 0.9863, 0.5839, 0.9863, 0.584, 0.9864, 0.584, 0.9864, 0.584, 0.9863, 0.584, 0.9863, 0.5839, 0.9863, 0.584, 0.9863, 0.584, 0.9863, 0.5839, 0.9863, 0.584, 0.9863, 0.584, 0.9863, 0.584, 0.9863, 0.584, 0.9863, 0.887, 0.3413, 0.8868, 0.3413, 0.8868, 0.3415, 0.887, 0.3415, 0.8868, 0.3413, 0.8867, 0.3413, 0.8867, 0.3415, 0.8868, 0.3415, 0.887, 0.3415, 0.8868, 0.3415, 0.8869, 0.3416, 0.887, 0.3416, 0.8868, 0.3415, 0.8867, 0.3415, 0.8868, 0.3416, 0.8869, 0.3416, 0.7524, 0.09621, 0.7524, 0.09602, 0.7522, 0.09601, 0.7522, 0.09622, 0.7524, 0.09602, 0.7524, 0.09585, 0.7523, 0.09588, 0.7522, 0.09601, 0.7522, 0.09622, 0.7522, 0.09601, 0.7521, 0.09603, 0.7521, 0.09622, 0.7522, 0.09601, 0.7523, 0.09588, 0.7522, 0.09592, 0.7521, 0.09603, 0.5839, 0.9864, 0.5839, 0.9863, 0.584, 0.9863, 0.584, 0.9864, 0.5839, 0.9863, 0.5839, 0.9863, 0.584, 0.9863, 0.584, 0.9863, 0.584, 0.9864, 0.584, 0.9863, 0.584, 0.9863, 0.584, 0.9864, 0.584, 0.9863, 0.584, 0.9863, 0.584, 0.9863, 0.584, 0.9863, 0.5839, 0.9864, 0.584, 0.9864, 0.584, 0.9864, 0.5839, 0.9864, 0.584, 0.9864, 0.584, 0.9864, 0.584, 0.9864, 0.584, 0.9864, 0.5839, 0.9864, 0.584, 0.9864, 0.584, 0.9864, 0.5839, 0.9863, 0.584, 0.9864, 0.584, 0.9864, 0.584, 0.9864, 0.584, 0.9864, 0.5762, 0.9864, 0.5762, 0.9864, 0.5762, 0.9864, 0.5762, 0.9864, 0.5762, 0.9864, 0.5762, 0.9863, 0.5762, 0.9864, 0.5762, 0.9864, 0.5762, 0.9864, 0.5762, 0.9864, 0.5762, 0.9864, 0.5762, 0.9864, 0.5762, 0.9864, 0.5762, 0.9864, 0.5762, 0.9864, 0.5762, 0.9864, 0.5762, 0.9864, 0.5762, 0.9864, 0.5762, 0.9863, 0.5762, 0.9863, 0.5762, 0.9864, 0.5762, 0.9864, 0.5762, 0.9863, 0.5762, 0.9863, 0.5762, 0.9863, 0.5762, 0.9863, 0.5762, 0.9863, 0.5762, 0.9863, 0.5762, 0.9863, 0.5762, 0.9863, 0.5762, 0.9863, 0.5762, 0.9863, 0.7524, 0.09621, 0.7522, 0.09622, 0.7522, 0.09601, 0.7524, 0.09602, 0.7522, 0.09622, 0.7521, 0.09622, 0.7521, 0.09603, 0.7522, 0.09601, 0.7524, 0.09602, 0.7522, 0.09601, 0.7523, 0.09588, 0.7524, 0.09585, 0.7522, 0.09601, 0.7521, 0.09603, 0.7522, 0.09592, 0.7523, 0.09588, 0.92, 0.09621, 0.9202, 0.09617, 0.9202, 0.09598, 0.92, 0.09602, 0.9202, 0.09617, 0.9204, 0.09614, 0.9203, 0.09596, 0.9202, 0.09598, 0.92, 0.09602, 0.9202, 0.09598, 0.9202, 0.09584, 0.92, 0.09585, 0.9202, 0.09598, 0.9203, 0.09596, 0.9203, 0.09587, 0.9202, 0.09584, 0.5815, 0.9863, 0.5815, 0.9863, 0.5815, 0.9863, 0.5815, 0.9863, 0.5815, 0.9863, 0.5815, 0.9863, 0.5815, 0.9863, 0.5815, 0.9863, 0.5815, 0.9863, 0.5815, 0.9863, 0.5815, 0.9863, 0.5815, 0.9863, 0.5815, 0.9863, 0.5815, 0.9863, 0.5815, 0.9863, 0.5815, 0.9863, 0.5839, 0.9941, 0.584, 0.9941, 0.584, 0.9941, 0.5839, 0.9941, 0.584, 0.9941, 0.584, 0.9941, 0.584, 0.9941, 0.584, 0.9941, 0.5839, 0.9941, 0.584, 0.9941, 0.584, 0.9941, 0.5839, 0.9941, 0.584, 0.9941, 0.584, 0.9941, 0.584, 0.9941, 0.584, 0.9941, 0.5762, 0.9941, 0.5762, 0.9941, 0.5762, 0.9941, 0.5762, 0.9941, 0.5762, 0.9941, 0.5762, 0.9941, 0.5762, 0.9941, 0.5762, 0.9941, 0.5762, 0.9941, 0.5762, 0.9941, 0.5762, 0.9941, 0.5762, 0.9941, 0.5762, 0.9941, 0.5762, 0.9941, 0.5762, 0.9941, 0.5762, 0.9941, 0.5815, 0.9863, 0.5815, 0.9863, 0.5815, 0.9863, 0.5815, 0.9863, 0.5815, 0.9863, 0.5815, 0.9863, 0.5815, 0.9863, 0.5815, 0.9863, 0.5815, 0.9863, 0.5815, 0.9863, 0.5815, 0.9863, 0.5815, 0.9863, 0.5815, 0.9863, 0.5815, 0.9863, 0.5815, 0.9863, 0.5815, 0.9863, 0.92, 0.09621, 0.92, 0.09602, 0.9202, 0.09598, 0.9202, 0.09617, 0.92, 0.09602, 0.92, 0.09585, 0.9202, 0.09584, 0.9202, 0.09598, 0.9202, 0.09617, 0.9202, 0.09598, 0.9203, 0.09596, 0.9204, 0.09614, 0.9202, 0.09598, 0.9202, 0.09584, 0.9203, 0.09587, 0.9203, 0.09596, 0.5839, 0.9941, 0.5839, 0.9941, 0.584, 0.9941, 0.584, 0.9941, 0.5839, 0.9941, 0.5839, 0.9941, 0.584, 0.9941, 0.584, 0.9941, 0.584, 0.9941, 0.584, 0.9941, 0.584, 0.9941, 0.584, 0.9941, 0.584, 0.9941, 0.584, 0.9941, 0.584, 0.9941, 0.584, 0.9941, 0.584, 0.9941, 0.584, 0.9941, 0.584, 0.9941, 0.584, 0.9941, 0.584, 0.9941, 0.584, 0.9941, 0.584, 0.9941, 0.584, 0.9941, 0.584, 0.9941, 0.584, 0.9941, 0.584, 0.9941, 0.584, 0.9941, 0.584, 0.9941, 0.584, 0.9941, 0.584, 0.9941, 0.584, 0.9941, 0.9969, 0.3398, 0.997, 0.3401, 0.9973, 0.3406, 0.9972, 0.3401, 0.997, 0.3401, 0.9971, 0.3405, 0.9974, 0.341, 0.9973, 0.3406, 0.9972, 0.3401, 0.9973, 0.3406, 0.9976, 0.341, 0.9975, 0.3404, 0.9973, 0.3406, 0.9974, 0.341, 0.9977, 0.3414, 0.9976, 0.341, 0.9973, 0.3413, 0.9974, 0.3415, 0.9974, 0.3413, 0.9972, 0.3409, 0.9974, 0.3415, 0.9974, 0.3416, 0.9976, 0.3416, 0.9974, 0.3413, 0.9972, 0.3409, 0.9974, 0.3413, 0.9974, 0.341, 0.9971, 0.3405, 0.9974, 0.3413, 0.9976, 0.3416, 0.9977, 0.3414, 0.9974, 0.341, 0.5839, 0.9864, 0.5762, 0.9864, 0.5762, 0.9863, 0.5839, 0.9863, 0.5839, 0.9863, 0.5762, 0.9863, 0.5762, 0.9863, 0.5839, 0.9863, 0.5839, 0.9863, 0.5762, 0.9863, 0.5762, 0.9864, 0.5839, 0.9864, 0.5839, 0.9864, 0.5762, 0.9864, 0.5762, 0.9864, 0.5839, 0.9864, 0.5839, 0.9941, 0.5762, 0.9941, 0.5762, 0.9941, 0.5839, 0.9941, 0.5839, 0.9941, 0.5762, 0.9941, 0.5762, 0.9941, 0.5839, 0.9941, 0.5839, 0.9863, 0.5762, 0.9863, 0.5762, 0.9863, 0.5839, 0.9863, 0.5839, 0.9863, 0.5762, 0.9863, 0.5762, 0.9864, 0.5839, 0.9864, 0.5762, 0.994, 0.5839, 0.994, 0.5839, 0.9941, 0.5762, 0.9941, 0.5762, 0.9941, 0.5839, 0.9941, 0.5839, 0.9941, 0.5762, 0.9941, 0.584, 0.9941, 0.584, 0.9941, 0.584, 0.9941, 0.584, 0.9941, 0.584, 0.9941, 0.584, 0.9941, 0.584, 0.9941, 0.584, 0.9941, 0.584, 0.9941, 0.584, 0.9941, 0.584, 0.9941, 0.584, 0.9941, 0.584, 0.9941, 0.584, 0.9941, 0.584, 0.9941, 0.584, 0.9941, 0.5762, 0.9941, 0.5839, 0.9941, 0.5839, 0.9941, 0.5762, 0.9941, 0.5762, 0.9941, 0.5839, 0.9941, 0.5839, 0.9941, 0.5762, 0.9941, 0.5762, 0.9941, 0.5762, 0.9864, 0.5762, 0.9864, 0.5762, 0.9941, 0.5762, 0.9941, 0.5762, 0.9864, 0.5762, 0.9864, 0.5762, 0.9941, 0.8865, 0.1448, 0.7524, 0.1448, 0.7524, 0.1446, 0.8867, 0.1446, 0.8867, 0.1446, 0.7524, 0.1446, 0.7524, 0.1444, 0.8869, 0.1444, 0.8869, 0.1444, 0.7524, 0.1444, 0.7524, 0.1446, 0.8867, 0.1446, 0.8867, 0.1446, 0.7524, 0.1446, 0.7524, 0.1448, 0.8865, 0.1448, 0.584, 0.9941, 0.584, 0.9864, 0.584, 0.9864, 0.584, 0.9941, 0.584, 0.9941, 0.584, 0.9864, 0.5839, 0.9864, 0.5839, 0.9941, 0.5762, 0.9864, 0.5762, 0.9864, 0.5762, 0.9863, 0.5762, 0.9863, 0.5762, 0.9863, 0.5762, 0.9863, 0.5762, 0.9863, 0.5762, 0.9863, 0.5762, 0.9941, 0.5839, 0.9941, 0.5839, 0.9941, 0.5762, 0.9941, 0.5762, 0.9941, 0.5839, 0.9941, 0.5839, 0.9941, 0.5762, 0.9941, 0.5762, 0.9864, 0.5839, 0.9864, 0.5839, 0.9864, 0.5762, 0.9864, 0.5762, 0.9864, 0.5839, 0.9864, 0.5839, 0.9864, 0.5762, 0.9864, 0.5762, 0.9864, 0.5839, 0.9864, 0.5839, 0.9864, 0.5762, 0.9864, 0.5762, 0.9864, 0.5839, 0.9864, 0.5839, 0.9864, 0.5762, 0.9864, 0.5762, 0.9864, 0.5839, 0.9864, 0.5839, 0.9863, 0.5762, 0.9863, 0.5762, 0.9863, 0.5839, 0.9863, 0.5839, 0.9863, 0.5762, 0.9863, 0.5762, 0.9941, 0.5839, 0.9941, 0.5839, 0.9941, 0.5762, 0.9941, 0.5762, 0.9941, 0.5839, 0.9941, 0.5839, 0.9941, 0.5762, 0.9941, 0.887, 0.3413, 0.887, 0.2931, 0.8868, 0.2931, 0.8868, 0.3413, 0.8868, 0.3413, 0.8868, 0.2931, 0.8867, 0.2931, 0.8867, 0.3413, 0.584, 0.9941, 0.584, 0.9864, 0.584, 0.9864, 0.584, 0.9941, 0.584, 0.9941, 0.584, 0.9864, 0.5839, 0.9864, 0.5839, 0.9941, 0.5815, 0.9863, 0.584, 0.9941, 0.584, 0.9941, 0.5815, 0.9863, 0.5815, 0.9863, 0.584, 0.9941, 0.584, 0.9941, 0.5815, 0.9863, 0.9204, 0.09614, 0.9975, 0.3404, 0.9972, 0.3401, 0.9202, 0.09617, 0.9202, 0.09617, 0.9972, 0.3401, 0.9969, 0.3398, 0.92, 0.09621, 0.9973, 0.3413, 0.887, 0.3413, 0.887, 0.3415, 0.9974, 0.3415, 0.9974, 0.3415, 0.887, 0.3415, 0.887, 0.3416, 0.9974, 0.3416, 0.584, 0.9941, 0.584, 0.9864, 0.584, 0.9864, 0.584, 0.9941, 0.584, 0.9941, 0.584, 0.9864, 0.5839, 0.9864, 0.5839, 0.9941, 0.5762, 0.9941, 0.5762, 0.9864, 0.5762, 0.9864, 0.5762, 0.9941, 0.5762, 0.9941, 0.5762, 0.9864, 0.5762, 0.9864, 0.5762, 0.9941, 0.9974, 0.3416, 0.887, 0.3416, 0.887, 0.3415, 0.9974, 0.3415, 0.9974, 0.3415, 0.887, 0.3415, 0.887, 0.3413, 0.9973, 0.3413, 0.5762, 0.9864, 0.584, 0.9941, 0.584, 0.9941, 0.5762, 0.9864, 0.5762, 0.9864, 0.584, 0.9941, 0.584, 0.9941, 0.5762, 0.9864, 0.8871, 0.1462, 0.9316, 0.2926, 0.9318, 0.2928, 0.8874, 0.1466, 0.8874, 0.1466, 0.9318, 0.2928, 0.9321, 0.2931, 0.8877, 0.1469, 0.5762, 0.9864, 0.5762, 0.994, 0.5762, 0.9941, 0.5762, 0.9864, 0.5762, 0.9864, 0.5762, 0.9941, 0.5762, 0.9942, 0.5762, 0.9864, 0.887, 0.2927, 0.9315, 0.2927, 0.9318, 0.2929, 0.887, 0.2929, 0.887, 0.2929, 0.9318, 0.2929, 0.9321, 0.2931, 0.887, 0.2931, 0.92, 0.09621, 0.9969, 0.3398, 0.9972, 0.3401, 0.9202, 0.09617, 0.9202, 0.09617, 0.9972, 0.3401, 0.9975, 0.3404, 0.9204, 0.09614, 0.5815, 0.9863, 0.584, 0.9941, 0.584, 0.9941, 0.5815, 0.9863, 0.5815, 0.9863, 0.584, 0.9941, 0.584, 0.9941, 0.5815, 0.9863, 0.5762, 0.9941, 0.5762, 0.9864, 0.5762, 0.9864, 0.5762, 0.9941, 0.5762, 0.9941, 0.5762, 0.9864, 0.5762, 0.9864, 0.5762, 0.9941, 0.7521, 0.1444, 0.7521, 0.09622, 0.7522, 0.09622, 0.7522, 0.1444, 0.7522, 0.1444, 0.7522, 0.09622, 0.7524, 0.09621, 0.7524, 0.1444, 0.92, 0.09621, 0.7524, 0.09621, 0.7524, 0.09602, 0.92, 0.09602, 0.92, 0.09602, 0.7524, 0.09602, 0.7524, 0.09585, 0.92, 0.09585, 0.5762, 0.9941, 0.5762, 0.9864, 0.5762, 0.9864, 0.5762, 0.9941, 0.5762, 0.9941, 0.5762, 0.9864, 0.5762, 0.9864, 0.5762, 0.9941, 0.5762, 0.9941, 0.5762, 0.9864, 0.5762, 0.9864, 0.5762, 0.9941, 0.5762, 0.9941, 0.5762, 0.9864, 0.5762, 0.9864, 0.5762, 0.9941, 0.8867, 0.3413, 0.8867, 0.2931, 0.8868, 0.2931, 0.8868, 0.3413, 0.8868, 0.3413, 0.8868, 0.2931, 0.887, 0.2931, 0.887, 0.3413, 0.7524, 0.1444, 0.7524, 0.09621, 0.7522, 0.09622, 0.7522, 0.1444, 0.7522, 0.1444, 0.7522, 0.09622, 0.7521, 0.09622, 0.7521, 0.1444, 0.584, 0.9941, 0.584, 0.9864, 0.584, 0.9864, 0.584, 0.9941, 0.584, 0.9941, 0.584, 0.9864, 0.5839, 0.9864, 0.5839, 0.9941, 0.584, 0.9941, 0.5762, 0.9864, 0.5762, 0.9864, 0.584, 0.9941, 0.584, 0.9941, 0.5762, 0.9864, 0.5762, 0.9864, 0.584, 0.9941, 0.9316, 0.2926, 0.8871, 0.1462, 0.8874, 0.1466, 0.9318, 0.2928, 0.9318, 0.2928, 0.8874, 0.1466, 0.8877, 0.1469, 0.9321, 0.2931, 0.5839, 0.994, 0.5839, 0.9864, 0.584, 0.9864, 0.584, 0.9941, 0.584, 0.9941, 0.584, 0.9864, 0.584, 0.9864, 0.584, 0.9942, 0.9315, 0.2927, 0.887, 0.2927, 0.887, 0.2929, 0.9318, 0.2929, 0.9318, 0.2929, 0.887, 0.2929, 0.887, 0.2931, 0.9321, 0.2931, 0.5815, 0.9863, 0.5815, 0.9863, 0.5815, 0.9863, 0.5815, 0.9863, 0.5815, 0.9863, 0.5815, 0.9863, 0.5815, 0.9863, 0.5815, 0.9863, 0.5839, 0.9941, 0.5762, 0.9941, 0.5762, 0.9941, 0.5839, 0.9941, 0.5839, 0.9941, 0.5762, 0.9941, 0.5762, 0.9941, 0.5839, 0.9941, 0.7524, 0.09621, 0.92, 0.09621, 0.92, 0.09602, 0.7524, 0.09602, 0.7524, 0.09602, 0.92, 0.09602, 0.92, 0.09585, 0.7524, 0.09585, 0.584, 0.9864, 0.584, 0.9941, 0.584, 0.9941, 0.584, 0.9864, 0.584, 0.9864, 0.584, 0.9941, 0.5839, 0.9941, 0.5839, 0.9864, 0.5762, 0.9864, 0.5762, 0.9941, 0.5839, 0.9941, 0.5839, 0.9864])
_uv.active_render = True
_uv = me_colobotmesh.uv_layers.new(name='UV_2')
_uv.uv.foreach_set('vector', [0.005303, 0.001934, 0.005303, 0.5453, 0.9947, 0.5453, 0.9947, 0.001934, 0.5515, 0.2081, 0.5508, 0.2055, 0.55, 0.203, 0.5492, 0.2004, 0.5484, 0.1979, 0.683, 0.002079, 0.9953, 0.9917, 0.005303, 0.9976, 0.005303, 0.00174, 0.9947, 0.00174, 0.9947, 0.9976, 0.5515, 0.2081, 0.732, 0.802, 0.9971, 0.9979, 0.9967, 0.9963, 0.9962, 0.9948, 0.9958, 0.9932, 0.9953, 0.9917, 0.005303, 0.8021, 0.005303, 0.9979, 0.9947, 0.9979, 0.9947, 0.8021, 0.005303, 0.6828, 0.005303, 0.001934, 0.9947, 0.001934, 0.9947, 0.6828, 0.005303, 0.7269, 0.005303, 0.5489, 0.9947, 0.5489, 0.9947, 0.7269, 0.732, 0.802, 0.5515, 0.2081, 0.9953, 0.9917, 0.9958, 0.9932, 0.9962, 0.9948, 0.9967, 0.9963, 0.9971, 0.9979, 0.001934, 0.1979, 0.5484, 0.1979, 0.683, 0.002079, 0.001934, 0.002079, 0.683, 0.002079, 0.5484, 0.1979, 0.5492, 0.2004, 0.55, 0.203, 0.5508, 0.2055, 0.5515, 0.2081, 0.9953, 0.9917, 0.005303, 0.002121, 0.005303, 0.1979, 0.9947, 0.1979, 0.9947, 0.002121, 0.732, 0.802, 0.5489, 0.802, 0.5489, 0.9979, 0.9971, 0.9979, 0.5484, 0.1979, 0.001934, 0.1979, 0.001934, 0.002079, 0.683, 0.002079, 0.5489, 0.9979, 0.5489, 0.802, 0.732, 0.802, 0.9971, 0.9979, 0.005303, 0.2018, 0.005303, 0.7976, 0.9947, 0.7976, 0.9947, 0.2018, 0.005303, 0.9976, 0.005303, 0.9984, 0.003114, 0.9975, 0.003274, 0.9961, 0.005303, 0.9984, 0.005303, 0.9991, 0.003049, 0.9987, 0.003114, 0.9975, 0.003274, 0.9961, 0.003114, 0.9975, 0.001357, 0.9964, 0.001553, 0.9943, 0.003114, 0.9975, 0.003049, 0.9987, 0.001258, 0.9979, 0.001357, 0.9964, 0.005303, 0.9976, 0.003274, 0.9975, 0.003114, 0.9984, 0.005303, 0.9985, 0.003274, 0.9975, 0.001553, 0.9974, 0.001357, 0.9982, 0.003114, 0.9984, 0.005303, 0.9985, 0.003114, 0.9984, 0.003049, 0.999, 0.005303, 0.9991, 0.003114, 0.9984, 0.001357, 0.9982, 0.001258, 0.9986, 0.003049, 0.999, 0.9971, 0.9979, 0.9967, 0.9963, 0.9975, 0.9978, 0.9972, 0.9987, 0.9967, 0.9963, 0.9962, 0.9948, 0.9976, 0.9967, 0.9975, 0.9978, 0.9972, 0.9987, 0.9975, 0.9978, 0.9982, 0.999, 0.9974, 0.9994, 0.9975, 0.9978, 0.9976, 0.9967, 0.9986, 0.9982, 0.9982, 0.999, 0.9953, 0.9917, 0.9965, 0.9929, 0.9972, 0.995, 0.9957, 0.9932, 0.9965, 0.9929, 0.9977, 0.9945, 0.9983, 0.9966, 0.9972, 0.995, 0.9957, 0.9932, 0.9972, 0.995, 0.9976, 0.9967, 0.9962, 0.9948, 0.9972, 0.995, 0.9983, 0.9966, 0.9986, 0.9982, 0.9976, 0.9967, 0.005303, 0.5453, 0.003274, 0.546, 0.003114, 0.5465, 0.005303, 0.546, 0.003274, 0.546, 0.001553, 0.5468, 0.001357, 0.5472, 0.003114, 0.5465, 0.005303, 0.546, 0.003114, 0.5465, 0.003049, 0.547, 0.005303, 0.5466, 0.003114, 0.5465, 0.001357, 0.5472, 0.001258, 0.5476, 0.003049, 0.547, 0.5484, 0.1979, 0.5492, 0.2004, 0.5481, 0.2002, 0.5477, 0.1987, 0.5492, 0.2004, 0.55, 0.203, 0.5487, 0.202, 0.5481, 0.2002, 0.5477, 0.1987, 0.5481, 0.2002, 0.5472, 0.2001, 0.5468, 0.1994, 0.5481, 0.2002, 0.5487, 0.202, 0.5476, 0.2011, 0.5472, 0.2001, 0.5515, 0.2081, 0.5503, 0.2067, 0.5494, 0.2042, 0.5508, 0.2055, 0.5503, 0.2067, 0.5491, 0.205, 0.5483, 0.2029, 0.5494, 0.2042, 0.5508, 0.2055, 0.5494, 0.2042, 0.5487, 0.202, 0.55, 0.203, 0.5494, 0.2042, 0.5483, 0.2029, 0.5476, 0.2011, 0.5487, 0.202, 0.005303, 0.2018, 0.005303, 0.201, 0.003114, 0.2019, 0.003274, 0.2033, 0.005303, 0.201, 0.005303, 0.2004, 0.003049, 0.2007, 0.003114, 0.2019, 0.003274, 0.2033, 0.003114, 0.2019, 0.001357, 0.2031, 0.001553, 0.2052, 0.003114, 0.2019, 0.003049, 0.2007, 0.001258, 0.2012, 0.001357, 0.2031, 0.5484, 0.1979, 0.5477, 0.1987, 0.5481, 0.2002, 0.5492, 0.2004, 0.5477, 0.1987, 0.5468, 0.1994, 0.5472, 0.2001, 0.5481, 0.2002, 0.5492, 0.2004, 0.5481, 0.2002, 0.5487, 0.202, 0.55, 0.203, 0.5481, 0.2002, 0.5472, 0.2001, 0.5476, 0.2011, 0.5487, 0.202, 0.9947, 0.5453, 0.9947, 0.546, 0.9969, 0.5465, 0.9967, 0.546, 0.9947, 0.546, 0.9947, 0.5466, 0.997, 0.547, 0.9969, 0.5465, 0.9967, 0.546, 0.9969, 0.5465, 0.9986, 0.5472, 0.9984, 0.5468, 0.9969, 0.5465, 0.997, 0.547, 0.9987, 0.5476, 0.9986, 0.5472, 0.9947, 0.2018, 0.9967, 0.2033, 0.9969, 0.2019, 0.9947, 0.201, 0.9967, 0.2033, 0.9984, 0.2052, 0.9986, 0.2031, 0.9969, 0.2019, 0.9947, 0.201, 0.9969, 0.2019, 0.997, 0.2007, 0.9947, 0.2004, 0.9969, 0.2019, 0.9986, 0.2031, 0.9987, 0.2012, 0.997, 0.2007, 0.5515, 0.2081, 0.5508, 0.2055, 0.5494, 0.2042, 0.5503, 0.2067, 0.5508, 0.2055, 0.55, 0.203, 0.5487, 0.202, 0.5494, 0.2042, 0.5503, 0.2067, 0.5494, 0.2042, 0.5483, 0.2029, 0.5491, 0.205, 0.5494, 0.2042, 0.5487, 0.202, 0.5476, 0.2011, 0.5483, 0.2029, 0.001934, 0.1979, 0.001194, 0.1979, 0.001175, 0.1987, 0.001934, 0.1987, 0.001194, 0.1979, 0.0005664, 0.1979, 0.0006647, 0.1987, 0.001175, 0.1987, 0.001934, 0.1987, 0.001175, 0.1987, 0.001214, 0.1993, 0.001934, 0.1994, 0.001175, 0.1987, 0.0006647, 0.1987, 0.0008173, 0.1991, 0.001214, 0.1993, 0.9947, 0.1979, 0.9947, 0.1987, 0.9968, 0.1987, 0.9967, 0.1979, 0.9947, 0.1987, 0.9947, 0.1994, 0.9967, 0.1993, 0.9968, 0.1987, 0.9967, 0.1979, 0.9968, 0.1987, 0.9982, 0.1987, 0.9984, 0.1979, 0.9968, 0.1987, 0.9967, 0.1993, 0.9978, 0.1991, 0.9982, 0.1987, 0.9947, 0.001934, 0.9967, 0.001934, 0.9968, 0.001175, 0.9947, 0.001194, 0.9967, 0.001934, 0.9984, 0.001934, 0.9982, 0.001214, 0.9968, 0.001175, 0.9947, 0.001194, 0.9968, 0.001175, 0.9967, 0.0006647, 0.9947, 0.0005664, 0.9968, 0.001175, 0.9982, 0.001214, 0.9978, 0.0008173, 0.9967, 0.0006647, 0.005303, 0.001934, 0.005303, 0.001194, 0.003223, 0.001175, 0.003274, 0.001934, 0.005303, 0.001194, 0.005303, 0.0005664, 0.003328, 0.0006647, 0.003223, 0.001175, 0.003274, 0.001934, 0.003223, 0.001175, 0.001823, 0.001214, 0.001553, 0.001934, 0.003223, 0.001175, 0.003328, 0.0006647, 0.002241, 0.0008173, 0.001823, 0.001214, 0.005303, 0.1979, 0.003274, 0.1979, 0.003223, 0.1987, 0.005303, 0.1987, 0.003274, 0.1979, 0.001553, 0.1979, 0.001823, 0.1987, 0.003223, 0.1987, 0.005303, 0.1987, 0.003223, 0.1987, 0.003328, 0.1993, 0.005303, 0.1994, 0.003223, 0.1987, 0.001823, 0.1987, 0.002241, 0.1991, 0.003328, 0.1993, 0.001934, 0.1979, 0.001934, 0.1987, 0.001175, 0.1987, 0.001194, 0.1979, 0.001934, 0.1987, 0.001934, 0.1994, 0.001214, 0.1993, 0.001175, 0.1987, 0.001194, 0.1979, 0.001175, 0.1987, 0.0006647, 0.1987, 0.0005664, 0.1979, 0.001175, 0.1987, 0.001214, 0.1993, 0.0008173, 0.1991, 0.0006647, 0.1987, 0.005303, 0.7269, 0.005303, 0.7278, 0.003169, 0.7286, 0.003274, 0.7281, 0.005303, 0.7278, 0.005303, 0.7284, 0.003132, 0.7289, 0.003169, 0.7286, 0.003274, 0.7281, 0.003169, 0.7286, 0.001514, 0.7294, 0.001553, 0.7295, 0.003169, 0.7286, 0.003132, 0.7289, 0.001955, 0.7293, 0.001514, 0.7294, 0.005303, 0.7976, 0.003274, 0.7987, 0.003169, 0.7992, 0.005303, 0.7984, 0.003274, 0.7987, 0.001553, 0.8001, 0.001514, 0.8, 0.003169, 0.7992, 0.005303, 0.7984, 0.003169, 0.7992, 0.003132, 0.7996, 0.005303, 0.7991, 0.003169, 0.7992, 0.001514, 0.8, 0.001955, 0.7999, 0.003132, 0.7996, 0.732, 0.802, 0.7309, 0.8012, 0.7301, 0.8006, 0.7309, 0.8011, 0.7309, 0.8012, 0.7295, 0.8006, 0.7294, 0.8002, 0.7301, 0.8006, 0.7309, 0.8011, 0.7301, 0.8006, 0.7295, 0.7999, 0.7299, 0.7999, 0.7301, 0.8006, 0.7294, 0.8002, 0.7293, 0.7999, 0.7295, 0.7999, 0.9947, 0.7976, 0.9947, 0.7984, 0.9968, 0.7992, 0.9967, 0.7987, 0.9947, 0.7984, 0.9947, 0.7991, 0.9969, 0.7996, 0.9968, 0.7992, 0.9967, 0.7987, 0.9968, 0.7992, 0.9985, 0.8, 0.9984, 0.8001, 0.9968, 0.7992, 0.9969, 0.7996, 0.998, 0.7999, 0.9985, 0.8, 0.9947, 0.7269, 0.9967, 0.7281, 0.9968, 0.7286, 0.9947, 0.7278, 0.9967, 0.7281, 0.9984, 0.7295, 0.9985, 0.7294, 0.9968, 0.7286, 0.9947, 0.7278, 0.9968, 0.7286, 0.9969, 0.7289, 0.9947, 0.7284, 0.9968, 0.7286, 0.9985, 0.7294, 0.998, 0.7293, 0.9969, 0.7289, 0.732, 0.802, 0.7309, 0.8011, 0.7301, 0.8006, 0.7309, 0.8012, 0.7309, 0.8011, 0.7299, 0.7999, 0.7295, 0.7999, 0.7301, 0.8006, 0.7309, 0.8012, 0.7301, 0.8006, 0.7294, 0.8002, 0.7295, 0.8006, 0.7301, 0.8006, 0.7295, 0.7999, 0.7293, 0.7999, 0.7294, 0.8002, 0.5489, 0.802, 0.5481, 0.802, 0.5481, 0.8012, 0.5489, 0.8012, 0.5481, 0.802, 0.5475, 0.8021, 0.5476, 0.8013, 0.5481, 0.8012, 0.5489, 0.8012, 0.5481, 0.8012, 0.5482, 0.8007, 0.5489, 0.8006, 0.5481, 0.8012, 0.5476, 0.8013, 0.5478, 0.8009, 0.5482, 0.8007, 0.005303, 0.8021, 0.005303, 0.8013, 0.003223, 0.8013, 0.003274, 0.8021, 0.005303, 0.8013, 0.005303, 0.8006, 0.003328, 0.8007, 0.003223, 0.8013, 0.003274, 0.8021, 0.003223, 0.8013, 0.001823, 0.8013, 0.001553, 0.8021, 0.003223, 0.8013, 0.003328, 0.8007, 0.002241, 0.8009, 0.001823, 0.8013, 0.005303, 0.5489, 0.003274, 0.5489, 0.003223, 0.5481, 0.005303, 0.5481, 0.003274, 0.5489, 0.001553, 0.5489, 0.001823, 0.5482, 0.003223, 0.5481, 0.005303, 0.5481, 0.003223, 0.5481, 0.003328, 0.5476, 0.005303, 0.5475, 0.003223, 0.5481, 0.001823, 0.5482, 0.002241, 0.5478, 0.003328, 0.5476, 0.5489, 0.802, 0.5489, 0.8012, 0.5481, 0.8012, 0.5481, 0.802, 0.5489, 0.8012, 0.5489, 0.8006, 0.5482, 0.8007, 0.5481, 0.8012, 0.5481, 0.802, 0.5481, 0.8012, 0.5476, 0.8013, 0.5475, 0.8021, 0.5481, 0.8012, 0.5482, 0.8007, 0.5478, 0.8009, 0.5476, 0.8013, 0.9947, 0.5489, 0.9947, 0.5481, 0.9968, 0.5481, 0.9967, 0.5489, 0.9947, 0.5481, 0.9947, 0.5475, 0.9967, 0.5476, 0.9968, 0.5481, 0.9967, 0.5489, 0.9968, 0.5481, 0.9982, 0.5482, 0.9984, 0.5489, 0.9968, 0.5481, 0.9967, 0.5476, 0.9978, 0.5478, 0.9982, 0.5482, 0.9947, 0.8021, 0.9967, 0.8021, 0.9968, 0.8013, 0.9947, 0.8013, 0.9967, 0.8021, 0.9984, 0.8021, 0.9982, 0.8013, 0.9968, 0.8013, 0.9947, 0.8013, 0.9968, 0.8013, 0.9967, 0.8007, 0.9947, 0.8006, 0.9968, 0.8013, 0.9982, 0.8013, 0.9978, 0.8009, 0.9967, 0.8007, 0.005303, 0.5489, 0.005303, 0.5481, 0.003223, 0.5481, 0.003274, 0.5489, 0.005303, 0.5481, 0.005303, 0.5475, 0.003328, 0.5476, 0.003223, 0.5481, 0.003274, 0.5489, 0.003223, 0.5481, 0.001823, 0.5482, 0.001553, 0.5489, 0.003223, 0.5481, 0.003328, 0.5476, 0.002241, 0.5478, 0.001823, 0.5482, 0.005303, 0.9979, 0.003274, 0.9979, 0.003223, 0.9987, 0.005303, 0.9987, 0.003274, 0.9979, 0.001553, 0.9979, 0.001823, 0.9987, 0.003223, 0.9987, 0.005303, 0.9987, 0.003223, 0.9987, 0.003328, 0.9993, 0.005303, 0.9994, 0.003223, 0.9987, 0.001823, 0.9987, 0.002241, 0.9991, 0.003328, 0.9993, 0.5489, 0.9979, 0.5489, 0.9987, 0.5481, 0.9987, 0.5481, 0.9979, 0.5489, 0.9987, 0.5489, 0.9994, 0.5482, 0.9993, 0.5481, 0.9987, 0.5481, 0.9979, 0.5481, 0.9987, 0.5476, 0.9987, 0.5475, 0.9979, 0.5481, 0.9987, 0.5482, 0.9993, 0.5478, 0.9991, 0.5476, 0.9987, 0.9947, 0.9979, 0.9947, 0.9987, 0.9968, 0.9987, 0.9967, 0.9979, 0.9947, 0.9987, 0.9947, 0.9994, 0.9967, 0.9993, 0.9968, 0.9987, 0.9967, 0.9979, 0.9968, 0.9987, 0.9982, 0.9987, 0.9984, 0.9979, 0.9968, 0.9987, 0.9967, 0.9993, 0.9978, 0.9991, 0.9982, 0.9987, 0.9947, 0.5489, 0.9967, 0.5489, 0.9968, 0.5481, 0.9947, 0.5481, 0.9967, 0.5489, 0.9984, 0.5489, 0.9982, 0.5482, 0.9968, 0.5481, 0.9947, 0.5481, 0.9968, 0.5481, 0.9967, 0.5476, 0.9947, 0.5475, 0.9968, 0.5481, 0.9982, 0.5482, 0.9978, 0.5478, 0.9967, 0.5476, 0.5489, 0.9979, 0.5481, 0.9979, 0.5481, 0.9987, 0.5489, 0.9987, 0.5481, 0.9979, 0.5475, 0.9979, 0.5476, 0.9987, 0.5481, 0.9987, 0.5489, 0.9987, 0.5481, 0.9987, 0.5482, 0.9993, 0.5489, 0.9994, 0.5481, 0.9987, 0.5476, 0.9987, 0.5478, 0.9991, 0.5482, 0.9993, 0.001934, 0.002079, 0.001934, 0.001277, 0.001175, 0.001267, 0.001194, 0.002089, 0.001934, 0.001277, 0.001934, 0.0006002, 0.001214, 0.0007159, 0.001175, 0.001267, 0.001194, 0.002089, 0.001175, 0.001267, 0.0006647, 0.001318, 0.0005664, 0.0021, 0.001175, 0.001267, 0.001214, 0.0007159, 0.0008173, 0.0008876, 0.0006647, 0.001318, 0.9947, 0.001934, 0.9947, 0.001194, 0.9968, 0.001175, 0.9967, 0.001934, 0.9947, 0.001194, 0.9947, 0.0005664, 0.9967, 0.0006647, 0.9968, 0.001175, 0.9967, 0.001934, 0.9968, 0.001175, 0.9982, 0.001214, 0.9984, 0.001934, 0.9968, 0.001175, 0.9967, 0.0006647, 0.9978, 0.0008173, 0.9982, 0.001214, 0.9947, 0.002121, 0.9967, 0.002112, 0.9968, 0.001286, 0.9947, 0.001316, 0.9967, 0.002112, 0.9984, 0.0021, 0.9982, 0.001318, 0.9968, 0.001286, 0.9947, 0.001316, 0.9968, 0.001286, 0.9967, 0.0007279, 0.9947, 0.0006301, 0.9968, 0.001286, 0.9982, 0.001318, 0.9978, 0.0008876, 0.9967, 0.0007279, 0.005303, 0.002121, 0.005303, 0.001316, 0.003223, 0.001286, 0.003274, 0.002112, 0.005303, 0.001316, 0.005303, 0.0006301, 0.003328, 0.0007279, 0.003223, 0.001286, 0.003274, 0.002112, 0.003223, 0.001286, 0.001823, 0.001318, 0.001553, 0.0021, 0.003223, 0.001286, 0.003328, 0.0007279, 0.002241, 0.0008876, 0.001823, 0.001318, 0.005303, 0.001934, 0.003274, 0.001934, 0.003223, 0.001175, 0.005303, 0.001194, 0.003274, 0.001934, 0.001553, 0.001934, 0.001823, 0.001214, 0.003223, 0.001175, 0.005303, 0.001194, 0.003223, 0.001175, 0.003328, 0.0006647, 0.005303, 0.0005664, 0.003223, 0.001175, 0.001823, 0.001214, 0.002241, 0.0008173, 0.003328, 0.0006647, 0.001934, 0.002079, 0.001194, 0.002089, 0.001175, 0.001267, 0.001934, 0.001277, 0.001194, 0.002089, 0.0005664, 0.0021, 0.0006647, 0.001318, 0.001175, 0.001267, 0.001934, 0.001277, 0.001175, 0.001267, 0.001214, 0.0007159, 0.001934, 0.0006002, 0.001175, 0.001267, 0.0006647, 0.001318, 0.0008173, 0.0008876, 0.001214, 0.0007159, 0.683, 0.002079, 0.6838, 0.001894, 0.6837, 0.001145, 0.683, 0.001283, 0.6838, 0.001894, 0.6844, 0.001765, 0.6843, 0.001055, 0.6837, 0.001145, 0.683, 0.001283, 0.6837, 0.001145, 0.6836, 0.0005554, 0.6829, 0.0006089, 0.6837, 0.001145, 0.6843, 0.001055, 0.684, 0.0006739, 0.6836, 0.0005554, 0.9947, 0.00174, 0.9947, 0.001031, 0.9968, 0.000943, 0.9967, 0.001657, 0.9947, 0.001031, 0.9947, 0.000343, 0.9969, 0.0003414, 0.9968, 0.000943, 0.9967, 0.001657, 0.9968, 0.000943, 0.9985, 0.0008677, 0.9984, 0.001557, 0.9968, 0.000943, 0.9969, 0.0003414, 0.998, 0.0004482, 0.9985, 0.0008677, 0.9947, 0.6828, 0.9967, 0.6829, 0.9968, 0.6835, 0.9947, 0.6835, 0.9967, 0.6829, 0.9984, 0.6829, 0.9985, 0.6836, 0.9968, 0.6835, 0.9947, 0.6835, 0.9968, 0.6835, 0.9969, 0.6841, 0.9947, 0.6841, 0.9968, 0.6835, 0.9985, 0.6836, 0.998, 0.684, 0.9969, 0.6841, 0.005303, 0.6828, 0.005303, 0.6835, 0.003169, 0.6835, 0.003274, 0.6829, 0.005303, 0.6835, 0.005303, 0.6841, 0.003132, 0.6841, 0.003169, 0.6835, 0.003274, 0.6829, 0.003169, 0.6835, 0.001514, 0.6836, 0.001553, 0.6829, 0.003169, 0.6835, 0.003132, 0.6841, 0.001955, 0.684, 0.001514, 0.6836, 0.005303, 0.00174, 0.003274, 0.001657, 0.003169, 0.000943, 0.005303, 0.001031, 0.003274, 0.001657, 0.001553, 0.001557, 0.001514, 0.0008677, 0.003169, 0.000943, 0.005303, 0.001031, 0.003169, 0.000943, 0.003132, 0.0003414, 0.005303, 0.000343, 0.003169, 0.000943, 0.001514, 0.0008677, 0.001955, 0.0004482, 0.003132, 0.0003414, 0.683, 0.002079, 0.683, 0.001283, 0.6837, 0.001145, 0.6838, 0.001894, 0.683, 0.001283, 0.6829, 0.0006089, 0.6836, 0.0005554, 0.6837, 0.001145, 0.6838, 0.001894, 0.6837, 0.001145, 0.6843, 0.001055, 0.6844, 0.001765, 0.6837, 0.001145, 0.6836, 0.0005554, 0.684, 0.0006739, 0.6843, 0.001055, 0.9947, 0.9976, 0.9947, 0.9985, 0.9969, 0.9984, 0.9967, 0.9975, 0.9947, 0.9985, 0.9947, 0.9991, 0.997, 0.999, 0.9969, 0.9984, 0.9967, 0.9975, 0.9969, 0.9984, 0.9986, 0.9982, 0.9984, 0.9974, 0.9969, 0.9984, 0.997, 0.999, 0.9987, 0.9986, 0.9986, 0.9982, 0.9947, 0.9976, 0.9967, 0.9961, 0.9969, 0.9975, 0.9947, 0.9984, 0.9967, 0.9961, 0.9984, 0.9943, 0.9986, 0.9964, 0.9969, 0.9975, 0.9947, 0.9984, 0.9969, 0.9975, 0.997, 0.9987, 0.9947, 0.9991, 0.9969, 0.9975, 0.9986, 0.9964, 0.9987, 0.9979, 0.997, 0.9987, 0.9953, 0.9917, 0.9957, 0.9932, 0.9972, 0.995, 0.9965, 0.9929, 0.9957, 0.9932, 0.9962, 0.9948, 0.9976, 0.9967, 0.9972, 0.995, 0.9965, 0.9929, 0.9972, 0.995, 0.9983, 0.9966, 0.9977, 0.9945, 0.9972, 0.995, 0.9976, 0.9967, 0.9986, 0.9982, 0.9983, 0.9966, 0.9971, 0.9979, 0.9972, 0.9987, 0.9975, 0.9978, 0.9967, 0.9963, 0.9972, 0.9987, 0.9974, 0.9994, 0.9982, 0.999, 0.9975, 0.9978, 0.9967, 0.9963, 0.9975, 0.9978, 0.9976, 0.9967, 0.9962, 0.9948, 0.9975, 0.9978, 0.9982, 0.999, 0.9986, 0.9982, 0.9976, 0.9967, 0.9947, 0.001934, 0.005303, 0.001934, 0.005303, 0.001194, 0.9947, 0.001194, 0.9947, 0.001194, 0.005303, 0.001194, 0.005303, 0.0005664, 0.9947, 0.0005664, 0.9947, 0.0006301, 0.005303, 0.0006301, 0.005303, 0.001316, 0.9947, 0.001316, 0.9947, 0.001316, 0.005303, 0.001316, 0.005303, 0.002121, 0.9947, 0.002121, 0.9947, 0.1979, 0.005303, 0.1979, 0.005303, 0.1987, 0.9947, 0.1987, 0.9947, 0.1987, 0.005303, 0.1987, 0.005303, 0.1994, 0.9947, 0.1994, 0.9947, 0.0005664, 0.005303, 0.0005664, 0.005303, 0.001194, 0.9947, 0.001194, 0.9947, 0.001194, 0.005303, 0.001194, 0.005303, 0.001934, 0.9947, 0.001934, 0.005303, 0.7269, 0.9947, 0.7269, 0.9947, 0.7278, 0.005303, 0.7278, 0.005303, 0.7278, 0.9947, 0.7278, 0.9947, 0.7284, 0.005303, 0.7284, 0.005303, 0.7991, 0.9947, 0.7991, 0.9947, 0.7984, 0.005303, 0.7984, 0.005303, 0.7984, 0.9947, 0.7984, 0.9947, 0.7976, 0.005303, 0.7976, 0.005303, 0.9976, 0.9947, 0.9976, 0.9947, 0.9984, 0.005303, 0.9984, 0.005303, 0.9984, 0.9947, 0.9984, 0.9947, 0.9991, 0.005303, 0.9991, 0.005303, 0.9991, 0.9947, 0.9991, 0.9947, 0.9985, 0.005303, 0.9985, 0.005303, 0.9985, 0.9947, 0.9985, 0.9947, 0.9976, 0.005303, 0.9976, 0.005303, 0.5453, 0.005303, 0.001934, 0.003274, 0.001934, 0.003274, 0.546, 0.003274, 0.546, 0.003274, 0.001934, 0.001553, 0.001934, 0.001553, 0.5468, 0.5468, 0.1994, 0.001934, 0.1994, 0.001934, 0.1987, 0.5477, 0.1987, 0.5477, 0.1987, 0.001934, 0.1987, 0.001934, 0.1979, 0.5484, 0.1979, 0.5484, 0.1979, 0.001934, 0.1979, 0.001934, 0.1987, 0.5477, 0.1987, 0.5477, 0.1987, 0.001934, 0.1987, 0.001934, 0.1994, 0.5468, 0.1994, 0.9984, 0.5468, 0.9984, 0.001934, 0.9967, 0.001934, 0.9967, 0.546, 0.9967, 0.546, 0.9967, 0.001934, 0.9947, 0.001934, 0.9947, 0.5453, 0.005303, 0.2018, 0.9947, 0.2018, 0.9947, 0.201, 0.005303, 0.201, 0.005303, 0.201, 0.9947, 0.201, 0.9947, 0.2004, 0.005303, 0.2004, 0.005303, 0.5466, 0.9947, 0.5466, 0.9947, 0.546, 0.005303, 0.546, 0.005303, 0.546, 0.9947, 0.546, 0.9947, 0.5453, 0.005303, 0.5453, 0.005303, 0.8021, 0.9947, 0.8021, 0.9947, 0.8013, 0.005303, 0.8013, 0.005303, 0.8013, 0.9947, 0.8013, 0.9947, 0.8006, 0.005303, 0.8006, 0.005303, 0.5475, 0.9947, 0.5475, 0.9947, 0.5481, 0.005303, 0.5481, 0.005303, 0.5481, 0.9947, 0.5481, 0.9947, 0.5489, 0.005303, 0.5489, 0.005303, 0.5489, 0.9947, 0.5489, 0.9947, 0.5481, 0.005303, 0.5481, 0.005303, 0.5481, 0.9947, 0.5481, 0.9947, 0.5475, 0.005303, 0.5475, 0.005303, 0.9994, 0.9947, 0.9994, 0.9947, 0.9987, 0.005303, 0.9987, 0.005303, 0.9987, 0.9947, 0.9987, 0.9947, 0.9979, 0.005303, 0.9979, 0.5489, 0.9979, 0.5489, 0.802, 0.5481, 0.802, 0.5481, 0.9979, 0.5481, 0.9979, 0.5481, 0.802, 0.5475, 0.8021, 0.5475, 0.9979, 0.9984, 0.9979, 0.9984, 0.8021, 0.9967, 0.8021, 0.9967, 0.9979, 0.9967, 0.9979, 0.9967, 0.8021, 0.9947, 0.8021, 0.9947, 0.9979, 0.005303, 0.00174, 0.005303, 0.9976, 0.003274, 0.9961, 0.003274, 0.001657, 0.003274, 0.001657, 0.003274, 0.9961, 0.001553, 0.9943, 0.001553, 0.001557, 0.6844, 0.001765, 0.9977, 0.9945, 0.9965, 0.9929, 0.6838, 0.001894, 0.6838, 0.001894, 0.9965, 0.9929, 0.9953, 0.9917, 0.683, 0.002079, 0.9971, 0.9979, 0.5489, 0.9979, 0.5489, 0.9987, 0.9972, 0.9987, 0.9972, 0.9987, 0.5489, 0.9987, 0.5489, 0.9994, 0.9974, 0.9994, 0.9984, 0.9974, 0.9984, 0.5489, 0.9967, 0.5489, 0.9967, 0.9975, 0.9967, 0.9975, 0.9967, 0.5489, 0.9947, 0.5489, 0.9947, 0.9976, 0.005303, 0.9976, 0.005303, 0.5489, 0.003274, 0.5489, 0.003274, 0.9975, 0.003274, 0.9975, 0.003274, 0.5489, 0.001553, 0.5489, 0.001553, 0.9974, 0.9974, 0.9994, 0.5489, 0.9994, 0.5489, 0.9987, 0.9972, 0.9987, 0.9972, 0.9987, 0.5489, 0.9987, 0.5489, 0.9979, 0.9971, 0.9979, 0.9947, 0.2018, 0.9947, 0.7976, 0.9967, 0.7987, 0.9967, 0.2033, 0.9967, 0.2033, 0.9967, 0.7987, 0.9984, 0.8001, 0.9984, 0.2052, 0.5491, 0.205, 0.7299, 0.7999, 0.7309, 0.8011, 0.5503, 0.2067, 0.5503, 0.2067, 0.7309, 0.8011, 0.732, 0.802, 0.5515, 0.2081, 0.005303, 0.5489, 0.005303, 0.7269, 0.003274, 0.7281, 0.003274, 0.5489, 0.003274, 0.5489, 0.003274, 0.7281, 0.001553, 0.7295, 0.001553, 0.5489, 0.5489, 0.8006, 0.7295, 0.8006, 0.7309, 0.8012, 0.5489, 0.8012, 0.5489, 0.8012, 0.7309, 0.8012, 0.732, 0.802, 0.5489, 0.802, 0.683, 0.002079, 0.9953, 0.9917, 0.9965, 0.9929, 0.6838, 0.001894, 0.6838, 0.001894, 0.9965, 0.9929, 0.9977, 0.9945, 0.6844, 0.001765, 0.9984, 0.001557, 0.9984, 0.9943, 0.9967, 0.9961, 0.9967, 0.001657, 0.9967, 0.001657, 0.9967, 0.9961, 0.9947, 0.9976, 0.9947, 0.00174, 0.005303, 0.1979, 0.005303, 0.002121, 0.003274, 0.002112, 0.003274, 0.1979, 0.003274, 0.1979, 0.003274, 0.002112, 0.001553, 0.0021, 0.001553, 0.1979, 0.0005664, 0.1979, 0.0005664, 0.0021, 0.001194, 0.002089, 0.001194, 0.1979, 0.001194, 0.1979, 0.001194, 0.002089, 0.001934, 0.002079, 0.001934, 0.1979, 0.683, 0.002079, 0.001934, 0.002079, 0.001934, 0.001277, 0.683, 0.001283, 0.683, 0.001283, 0.001934, 0.001277, 0.001934, 0.0006002, 0.6829, 0.0006089, 0.001553, 0.6829, 0.001553, 0.001934, 0.003274, 0.001934, 0.003274, 0.6829, 0.003274, 0.6829, 0.003274, 0.001934, 0.005303, 0.001934, 0.005303, 0.6828, 0.005303, 0.9979, 0.005303, 0.8021, 0.003274, 0.8021, 0.003274, 0.9979, 0.003274, 0.9979, 0.003274, 0.8021, 0.001553, 0.8021, 0.001553, 0.9979, 0.5475, 0.9979, 0.5475, 0.8021, 0.5481, 0.802, 0.5481, 0.9979, 0.5481, 0.9979, 0.5481, 0.802, 0.5489, 0.802, 0.5489, 0.9979, 0.001934, 0.1979, 0.001934, 0.002079, 0.001194, 0.002089, 0.001194, 0.1979, 0.001194, 0.1979, 0.001194, 0.002089, 0.0005664, 0.0021, 0.0005664, 0.1979, 0.9984, 0.1979, 0.9984, 0.0021, 0.9967, 0.002112, 0.9967, 0.1979, 0.9967, 0.1979, 0.9967, 0.002112, 0.9947, 0.002121, 0.9947, 0.1979, 0.005303, 0.7976, 0.005303, 0.2018, 0.003274, 0.2033, 0.003274, 0.7987, 0.003274, 0.7987, 0.003274, 0.2033, 0.001553, 0.2052, 0.001553, 0.8001, 0.7299, 0.7999, 0.5491, 0.205, 0.5503, 0.2067, 0.7309, 0.8011, 0.7309, 0.8011, 0.5503, 0.2067, 0.5515, 0.2081, 0.732, 0.802, 0.9947, 0.7269, 0.9947, 0.5489, 0.9967, 0.5489, 0.9967, 0.7281, 0.9967, 0.7281, 0.9967, 0.5489, 0.9984, 0.5489, 0.9984, 0.7295, 0.7295, 0.8006, 0.5489, 0.8006, 0.5489, 0.8012, 0.7309, 0.8012, 0.7309, 0.8012, 0.5489, 0.8012, 0.5489, 0.802, 0.732, 0.802, 0.9947, 0.00174, 0.005303, 0.00174, 0.005303, 0.001031, 0.9947, 0.001031, 0.9947, 0.001031, 0.005303, 0.001031, 0.005303, 0.000343, 0.9947, 0.000343, 0.9947, 0.6841, 0.005303, 0.6841, 0.005303, 0.6835, 0.9947, 0.6835, 0.9947, 0.6835, 0.005303, 0.6835, 0.005303, 0.6828, 0.9947, 0.6828, 0.001934, 0.002079, 0.683, 0.002079, 0.683, 0.001283, 0.001934, 0.001277, 0.001934, 0.001277, 0.683, 0.001283, 0.6829, 0.0006089, 0.001934, 0.0006002, 0.9984, 0.001934, 0.9984, 0.6829, 0.9967, 0.6829, 0.9967, 0.001934, 0.9967, 0.001934, 0.9967, 0.6829, 0.9947, 0.6828, 0.9947, 0.001934, 0.005303, 0.5489, 0.005303, 0.9976, 0.9947, 0.9976, 0.9947, 0.5489])
me_colobotmesh.materials.append(mat_colobotmesh_mat_1)
me_colobotmesh.materials.append(mat_colobotmesh_mat_2)
me_colobotmesh.use_remesh_preserve_volume = False
me_colobotmesh.use_remesh_preserve_attributes = False
me_colobotmesh.use_mirror_vertex_groups = False
me_colobotmesh.update()

# ---- objects
ob_colobotmesh_1 = bpy.data.objects.new('ColobotMesh_1', me_colobotmesh)

# ---- transforms, parenting, visibility, modifiers, constraints
ob_colobotmesh_1.location = (0.0, 0.0, 0.0)
ob_colobotmesh_1.rotation_euler = (1.571, 0.0, 0.0)
ob_colobotmesh_1.lineart.crease_threshold = 0.0

# ---- collection membership
col_collection_1.objects.link(ob_colobotmesh_1)

# ---- scene / render settings (as saved in the file)
scene.frame_start = 1; scene.frame_end = 250; scene.frame_set(1)
scene.render.engine = 'BLENDER_EEVEE_NEXT'
scene.render.resolution_percentage = 50
scene.render.dither_intensity = 0.0
scene.cycles.use_denoising = False
scene.cycles.samples = 10
scene.cycles.sampling_pattern = 'TABULATED_SOBOL'
scene.cycles.light_sampling_threshold = 0.0
scene.cycles.use_adaptive_sampling = False
scene.cycles.use_light_tree = False
scene.cycles.blur_glossy = 0.0
scene.cycles.volume_bounces = 1
scene.cycles.pixel_filter_type = 'GAUSSIAN'
scene.cycles.sample_clamp_indirect = 0.0
scene.view_settings.view_transform = 'Standard'
bpy.context.view_layer.update()

# ---- added for rendering (the .blend has no active camera and no usable light): camera, sun
cam_auto = bpy.data.cameras.new('AutoCamera')
cam_auto.lens = 50.0
cam_auto.sensor_width = 36.0
cam_auto.clip_end = 1000.0
ob_auto_camera = bpy.data.objects.new('AutoCamera', cam_auto)
scene.collection.objects.link(ob_auto_camera)
ob_auto_camera.location = (7.10949, -10.2721, 8.18759)
ob_auto_camera.rotation_euler = (1.09748, -7.21219e-08, 0.694738)
scene.camera = ob_auto_camera
light_auto_sun = bpy.data.lights.new('AutoSun', 'SUN')
light_auto_sun.energy = 3.0
light_auto_sun.angle = 0.0523599
ob_auto_sun = bpy.data.objects.new('AutoSun', light_auto_sun)
scene.collection.objects.link(ob_auto_sun)
ob_auto_sun.rotation_euler = (0.872665, 0.174533, 0.523599)
bpy.context.view_layer.update()
